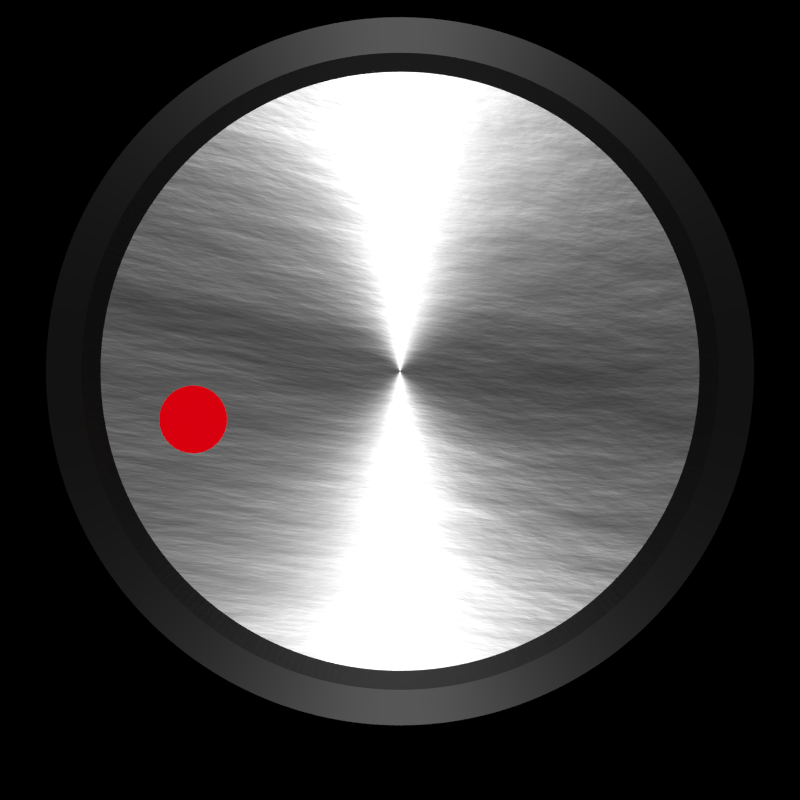 # Source: round-RG-64.blend  (saved by Blender 2.78.0; exported with 4.5.12 LTS)
import bpy
from mathutils import Matrix  # noqa: F401  (used for matrix-valued properties, if any)

bpy.ops.wm.read_factory_settings(use_empty=True)
scene = bpy.context.scene
scene.name = 'Scene'

# ---- collections
col_collection_1 = bpy.data.collections.new('Collection 1'); scene.collection.children.link(col_collection_1)
col_collection_2 = bpy.data.collections.new('Collection 2'); scene.collection.children.link(col_collection_2)
col_collection_3 = bpy.data.collections.new('Collection 3'); scene.collection.children.link(col_collection_3)
col_collection_3.hide_render = True
col_collection_3.hide_viewport = True

# ---- materials (node trees are filled in below, after node groups)
mat_material_003 = bpy.data.materials.new('Material.003')
mat_material_003.alpha_threshold = 0.0
mat_material_003.diffuse_color = (1.0, 1.0, 1.0, 1.0)
mat_material_003.roughness = 0.5
mat_material_003.specular_intensity = 0.6088
mat_material = bpy.data.materials.new('Material')
mat_material.alpha_threshold = 0.0
mat_material.diffuse_color = (1.0, 1.0, 1.0, 1.0)
mat_material.roughness = 0.5
mat_material_002 = bpy.data.materials.new('Material.002')
mat_material_002.alpha_threshold = 0.0
mat_material_002.roughness = 0.5
mat_material_001 = bpy.data.materials.new('Material.001')
mat_material_001.alpha_threshold = 0.0
mat_material_001.diffuse_color = (1.0, 1.0, 1.0, 1.0)
mat_material_001.roughness = 0.5
mat_material_001.specular_intensity = 0.6088

# ---- material node trees
mat_material_003.use_nodes = True; mat_material_003.node_tree.nodes.clear()
_N = mat_material_003.node_tree.nodes; _L = mat_material_003.node_tree.links
n0 = _N.new('ShaderNodeOutputMaterial'); n0.name = 'Material Output'; n0.location = (300, 300)
n1 = _N.new('ShaderNodeBsdfAnisotropic'); n1.name = 'Anisotropic BSDF'; n1.location = (110, 300)
n1.distribution = 'GGX'
n1.inputs[0].default_value = (0.05087, 0.05087, 0.05087, 1.0)
n1.inputs[1].default_value = 0.4472
n1.inputs[2].default_value = 0.5
_L.new(n1.outputs[0], n0.inputs[0])
n0.is_active_output = True
mat_material.use_nodes = True; mat_material.node_tree.nodes.clear()
_N = mat_material.node_tree.nodes; _L = mat_material.node_tree.links
n0 = _N.new('ShaderNodeOutputMaterial'); n0.name = 'Material Output'; n0.location = (300, 300)
n1 = _N.new('ShaderNodeMixShader'); n1.name = 'Mix Shader'; n1.location = (100, 300)
n1.inputs[0].default_value = 0.391
n2 = _N.new('ShaderNodeBsdfRefraction'); n2.name = 'Refraction BSDF'; n2.location = (-100, 200)
n2.distribution = 'GGX'
n2.inputs[0].default_value = (0.8, 0.8, 0.8, 1.0)
n2.inputs[1].default_value = 0.1947
n2.inputs[2].default_value = 5.55
n3 = _N.new('ShaderNodeEmission'); n3.name = 'Emission'; n3.location = (-90, 100)
n3.inputs[0].default_value = (0.4678, 0.0, 0.003035, 1.0)
n3.inputs[1].default_value = 2.8
_L.new(n1.outputs[0], n0.inputs[0])
_L.new(n3.outputs[0], n1.inputs[2])
n0.is_active_output = True
mat_material_002.use_nodes = True; mat_material_002.node_tree.nodes.clear()
_N = mat_material_002.node_tree.nodes; _L = mat_material_002.node_tree.links
n0 = _N.new('ShaderNodeOutputMaterial'); n0.name = 'Material Output'; n0.location = (253, 327)
n1 = _N.new('ShaderNodeBsdfAnisotropic'); n1.name = 'Anisotropic BSDF.001'; n1.location = (-84, 328)
n1.distribution = 'GGX'
n1.inputs[1].default_value = 0.4472
n1.inputs[2].default_value = 0.5
n2 = _N.new('ShaderNodeBump'); n2.name = 'Bump'; n2.location = (-274, -72)
n2.inputs[1].default_value = 0.1
n2.inputs[2].default_value = 1.0
n3 = _N.new('ShaderNodeTexNoise'); n3.name = 'Noise Texture'; n3.location = (63, 127)
n3.inputs[2].default_value = 0.31
n3.inputs[3].default_value = 16.0
n3.inputs[8].default_value = 0.8
n4 = _N.new('ShaderNodeDisplacement'); n4.name = 'Displacement'; n4.location = (0, 0)
n4.inputs[1].default_value = 0.0
n4.inputs[2].default_value = 0.1
_L.new(n1.outputs[0], n0.inputs[0])
_L.new(n3.outputs[0], n4.inputs[0])
_L.new(n4.outputs[0], n0.inputs[2])
n0.is_active_output = True
mat_material_001.use_nodes = True; mat_material_001.node_tree.nodes.clear()
_N = mat_material_001.node_tree.nodes; _L = mat_material_001.node_tree.links
n0 = _N.new('ShaderNodeOutputMaterial'); n0.name = 'Material Output'; n0.location = (300, 300)
n1 = _N.new('ShaderNodeBsdfDiffuse'); n1.name = 'Diffuse BSDF'; n1.location = (10, 300)
n1.inputs[0].default_value = (1.0, 1.0, 1.0, 1.0)
_L.new(n1.outputs[0], n0.inputs[0])
n0.is_active_output = True

# ---- world
world_world = bpy.data.worlds.new('World'); scene.world = world_world
world_world.use_nodes = True; world_world.node_tree.nodes.clear()
_N = world_world.node_tree.nodes; _L = world_world.node_tree.links
n0 = _N.new('ShaderNodeOutputWorld'); n0.name = 'World Output'; n0.location = (343, 306)
n1 = _N.new('ShaderNodeBsdfTransparent'); n1.name = 'Transparent BSDF'; n1.location = (15, 305)
n1.inputs[0].default_value = (0.02078, 0.2092, 0.3343, 1.0)
_L.new(n1.outputs[0], n0.inputs[0])
n0.is_active_output = True
world_world.color = (0.05088, 0.05088, 0.05088)
world_world.use_sun_shadow = False
world_world.sun_shadow_jitter_overblur = 0.0
world_world.cycles.sampling_method = 'NONE'
world_world.cycles.sample_map_resolution = 256
world_world.light_settings.ao_factor = 0.2496
world_world.light_settings.distance = 0.71

# ---- cameras
cam_camera = bpy.data.cameras.new('Camera')
cam_camera.type = 'ORTHO'
cam_camera.clip_end = 100.0
cam_camera.lens = 35.0
cam_camera.sensor_width = 32.0
cam_camera.sensor_height = 18.0
cam_camera.ortho_scale = 2.26
cam_camera.dof.focus_distance = 0.0

# ---- lights
light_lamp = bpy.data.lights.new('Lamp', 'SUN')
light_lamp.transmission_factor = 0.0
light_lamp.cutoff_distance = 30.0
light_lamp.angle = 0.012
light_lamp.energy = 1.0
light_lamp.shadow_buffer_clip_start = 1.001
light_lamp.shadow_soft_size = 0.006
light_lamp.shadow_cascade_max_distance = 1000.0
light_lamp.cycles.max_bounces = 21

# ---- meshes
me_circle = bpy.data.meshes.new('Circle')
me_circle.from_pydata([(0.741, -0.6716, 0.0), (0.7242, -0.6895, 0.0), (-8.856e-07, 2.034e-06, 0.0), (0.7572, -0.6532, 0.0), (0.741, -0.6716, 0.5), (0.7242, -0.6895, 0.5), (0.7071, -0.7071, 0.0), (0.773, -0.6344, 0.0), (0.7572, -0.6532, 0.5), (0.7071, -0.7071, 0.5), (0.6669, -0.6044, 0.5), (0.6518, -0.6206, 0.5), (0.6895, -0.7242, 0.0), (0.7883, -0.6152, 0.0), (0.773, -0.6344, 0.5), (0.6815, -0.5879, 0.5), (0.6895, -0.7242, 0.5), (0.6364, -0.6364, 0.5), (0.6266, -0.5679, 0.4513), (0.6125, -0.5831, 0.4513), (0.6716, -0.7409, 0.0), (0.8032, -0.5957, 0.0), (0.7883, -0.6152, 0.5), (0.6957, -0.571, 0.5), (0.6404, -0.5524, 0.4513), (0.6716, -0.7409, 0.5), (0.6206, -0.6518, 0.5), (0.598, -0.598, 0.4513), (-7.769e-07, 2.017e-06, 0.4513), (0.6532, -0.7572, 0.0), (0.8176, -0.5758, 0.0), (0.8032, -0.5957, 0.5), (0.7095, -0.5537, 0.5), (0.6537, -0.5365, 0.4513), (0.6532, -0.7572, 0.5), (0.6044, -0.6669, 0.5), (0.5831, -0.6125, 0.4513), (0.6344, -0.773, 0.0), (0.8315, -0.5556, 0.0), (0.8176, -0.5758, 0.5), (0.7229, -0.5361, 0.5), (0.6667, -0.5203, 0.4513), (0.6344, -0.773, 0.5), (0.5879, -0.6815, 0.5), (0.5679, -0.6266, 0.4513), (0.6152, -0.7883, 0.0), (0.8449, -0.535, 0.0), (0.8315, -0.5556, 0.5), (0.7358, -0.5182, 0.5), (0.6793, -0.5038, 0.4513), (0.6152, -0.7883, 0.5), (0.571, -0.6957, 0.5), (0.5524, -0.6404, 0.4513), (0.5957, -0.8032, 0.0), (0.8577, -0.5141, 0.0), (0.8449, -0.535, 0.5), (0.7483, -0.5, 0.5), (0.6914, -0.487, 0.4513), (0.5957, -0.8032, 0.5), (0.5537, -0.7095, 0.5), (0.5365, -0.6537, 0.4513), (0.5758, -0.8176, 0.0), (0.8701, -0.4929, 0.0), (0.8577, -0.5141, 0.5), (0.7604, -0.4815, 0.5), (0.7032, -0.4698, 0.4513), (0.5758, -0.8176, 0.5), (0.5361, -0.7229, 0.5), (0.5203, -0.6667, 0.4513), (0.5556, -0.8315, 0.0), (0.8819, -0.4714, 0.0), (0.8701, -0.4929, 0.5), (0.772, -0.4627, 0.5), (0.7145, -0.4524, 0.4513), (0.5556, -0.8315, 0.5), (0.5182, -0.7358, 0.5), (0.5038, -0.6793, 0.4513), (0.535, -0.8449, 0.0), (0.8932, -0.4496, 0.0), (0.8819, -0.4714, 0.5), (0.7831, -0.4436, 0.5), (0.7254, -0.4348, 0.4513), (0.535, -0.8449, 0.5), (0.5, -0.7483, 0.5), (0.487, -0.6914, 0.4513), (0.5141, -0.8577, 0.0), (0.904, -0.4276, 0.0), (0.8932, -0.4496, 0.5), (0.7937, -0.4243, 0.5), (0.7358, -0.4168, 0.4513), (0.5141, -0.8577, 0.5), (0.4815, -0.7604, 0.5), (0.4698, -0.7032, 0.4513), (0.4929, -0.8701, 0.0), (0.9142, -0.4052, 0.0), (0.904, -0.4276, 0.5), (0.8039, -0.4046, 0.5), (0.7458, -0.3987, 0.4513), (0.4929, -0.8701, 0.5), (0.4627, -0.772, 0.5), (0.4524, -0.7145, 0.4513), (0.4714, -0.8819, 0.0), (0.9239, -0.3827, 0.0), (0.9142, -0.4052, 0.5), (0.8136, -0.3848, 0.5), (0.7554, -0.3802, 0.4513), (0.4714, -0.8819, 0.5), (0.4436, -0.7831, 0.5), (0.4348, -0.7254, 0.4513), (0.4496, -0.8932, 0.0), (0.933, -0.3599, 0.0), (0.9239, -0.3827, 0.5), (0.8228, -0.3647, 0.5), (0.7645, -0.3616, 0.4513), (0.4496, -0.8932, 0.5), (0.4243, -0.7937, 0.5), (0.4168, -0.7358, 0.4513), (0.4276, -0.904, 0.0), (0.9415, -0.3369, 0.0), (0.933, -0.3599, 0.5), (0.8315, -0.3444, 0.5), (0.7731, -0.3427, 0.4513), (0.4276, -0.904, 0.5), (0.4047, -0.8039, 0.5), (0.3987, -0.7458, 0.4513), (0.4052, -0.9142, 0.0), (0.9495, -0.3137, 0.0), (0.9415, -0.3369, 0.5), (0.8397, -0.3239, 0.5), (0.7813, -0.3236, 0.4513), (0.4052, -0.9142, 0.5), (0.3848, -0.8136, 0.5), (0.3802, -0.7554, 0.4513), (0.3827, -0.9239, 0.0), (0.9569, -0.2903, 0.0), (0.9495, -0.3137, 0.5), (0.8474, -0.3032, 0.5), (0.789, -0.3044, 0.4513), (0.3827, -0.9239, 0.5), (0.3647, -0.8228, 0.5), (0.3616, -0.7645, 0.4513), (0.3599, -0.933, 0.0), (0.9638, -0.2667, 0.0), (0.9569, -0.2903, 0.5), (0.8546, -0.2823, 0.5), (0.7963, -0.2849, 0.4513), (0.3599, -0.933, 0.5), (0.3444, -0.8315, 0.5), (0.3427, -0.7731, 0.4513), (0.3369, -0.9415, 0.0), (0.97, -0.243, 0.0), (0.9638, -0.2667, 0.5), (0.8612, -0.2613, 0.5), (0.803, -0.2653, 0.4513), (0.3369, -0.9415, 0.5), (0.3239, -0.8397, 0.5), (0.3236, -0.7813, 0.4513), (0.3137, -0.9495, 0.0), (0.9757, -0.2191, 0.0), (0.97, -0.243, 0.5), (0.8674, -0.24, 0.5), (0.8093, -0.2455, 0.4513), (0.3137, -0.9495, 0.5), (0.3032, -0.8474, 0.5), (0.3044, -0.789, 0.4513), (0.2903, -0.9569, 0.0), (0.9808, -0.1951, 0.0), (0.9757, -0.2191, 0.5), (0.873, -0.2187, 0.5), (0.8151, -0.2256, 0.4513), (0.2903, -0.9569, 0.5), (0.2823, -0.8546, 0.5), (0.2849, -0.7963, 0.4513), (0.2667, -0.9638, 0.0), (0.9853, -0.171, 0.0), (0.9808, -0.1951, 0.5), (0.8781, -0.1972, 0.5), (0.8203, -0.2055, 0.4513), (0.2667, -0.9638, 0.5), (0.2613, -0.8612, 0.5), (0.2653, -0.803, 0.4513), (0.243, -0.97, 0.0), (0.9892, -0.1467, 0.0), (0.9853, -0.171, 0.5), (0.8827, -0.1756, 0.5), (0.8251, -0.1853, 0.4513), (0.243, -0.97, 0.5), (0.24, -0.8674, 0.5), (0.2455, -0.8093, 0.4513), (0.2191, -0.9757, 0.0), (0.9925, -0.1224, 0.0), (0.9892, -0.1467, 0.5), (0.8868, -0.1539, 0.5), (0.8294, -0.165, 0.4513), (0.2191, -0.9757, 0.5), (0.2187, -0.873, 0.5), (0.2256, -0.8151, 0.4513), (0.1951, -0.9808, 0.0), (0.9952, -0.09801, 0.0), (0.9925, -0.1224, 0.5), (0.8903, -0.1321, 0.5), (0.8332, -0.1446, 0.4513), (0.1951, -0.9808, 0.5), (0.1972, -0.8781, 0.5), (0.2055, -0.8203, 0.4513), (0.171, -0.9853, 0.0), (0.9973, -0.07356, 0.0), (0.9952, -0.09801, 0.5), (0.8932, -0.1102, 0.5), (0.8365, -0.1241, 0.4513), (0.171, -0.9853, 0.5), (0.1756, -0.8827, 0.5), (0.1853, -0.8251, 0.4513), (0.1467, -0.9892, 0.0), (0.9988, -0.04906, 0.0), (0.9973, -0.07356, 0.5), (0.8957, -0.08821, 0.5), (0.8393, -0.1035, 0.4513), (0.1467, -0.9892, 0.5), (0.1539, -0.8867, 0.5), (0.165, -0.8294, 0.4513), (0.1224, -0.9925, 0.0), (0.9997, -0.02454, 0.0), (0.9988, -0.04906, 0.5), (0.8976, -0.0662, 0.5), (0.8416, -0.08289, 0.4513), (0.1224, -0.9925, 0.5), (0.1321, -0.8903, 0.5), (0.1446, -0.8332, 0.4513), (0.09802, -0.9952, 0.0), (1.0, 5.734e-06, 0.0), (0.9997, -0.02454, 0.5), (0.8989, -0.04416, 0.5), (0.8434, -0.06221, 0.4513), (0.09802, -0.9952, 0.5), (0.1102, -0.8932, 0.5), (0.1241, -0.8365, 0.4513), (0.07357, -0.9973, 0.0), (0.9997, 0.02455, 0.0), (1.0, 5.734e-06, 0.5), (0.8997, -0.02208, 0.5), (0.8447, -0.04149, 0.4513), (0.07357, -0.9973, 0.5), (0.08822, -0.8957, 0.5), (0.1035, -0.8393, 0.4513), (0.08158, -0.55, 0.4513), (0.08869, -0.5633, 0.4513), (0.09416, -0.5813, 0.4513), (0.096, -0.6, 0.4513), (0.09416, -0.6187, 0.4513), (0.09256, -0.624, 0.4513), (0.04907, -0.9988, 0.0), (0.9988, 0.04907, 0.0), (0.9997, 0.02455, 0.5), (0.9, 5.362e-06, 0.5), (0.8454, -0.02075, 0.4513), (0.04907, -0.9988, 0.5), (0.06621, -0.8976, 0.5), (0.08289, -0.8416, 0.4513), (0.08869, -0.6367, 0.4513), (0.08044, -0.6522, 0.4513), (0.06538, -0.5301, 0.4513), (0.06788, -0.5321, 0.4513), (0.07982, -0.5467, 0.4513), (0.02454, -0.9997, 0.0), (0.9973, 0.07357, 0.0), (0.9988, 0.04907, 0.5), (0.8997, 0.02209, 0.5), (0.8457, 5.158e-06, 0.4513), (0.02454, -0.9997, 0.5), (0.04416, -0.8989, 0.5), (0.06221, -0.8434, 0.4513), (0.07982, -0.6533, 0.4513), (0.06788, -0.6679, 0.4513), (0.06594, -0.6695, 0.4513), (0.05112, -0.519, 0.4513), (0.05333, -0.5202, 0.4513), (1.518e-06, -1.0, 0.0), (0.9952, 0.09802, 0.0), (0.9973, 0.07357, 0.5), (0.8989, 0.04417, 0.5), (0.8454, 0.02076, 0.4513), (1.518e-06, -1.0, 0.5), (0.02209, -0.8997, 0.5), (0.0415, -0.8447, 0.4513), (0.05333, -0.6798, 0.4513), (0.05027, -0.6815, 0.4513), (0.03776, -0.5119, 0.4513), (-0.02454, -0.9997, 0.0), (0.9925, 0.1224, 0.0), (0.9952, 0.09802, 0.5), (0.8976, 0.06621, 0.5), (0.8447, 0.0415, 0.4513), (-0.02454, -0.9997, 0.5), (1.275e-06, -0.9, 0.5), (0.02076, -0.8454, 0.4513), (0.03674, -0.6887, 0.4513), (0.03388, -0.6896, 0.4513), (0.02494, -0.5077, 0.4513), (0.03674, -0.5113, 0.4513), (-0.04907, -0.9988, 0.0), (0.9892, 0.1467, 0.0), (0.9925, 0.1224, 0.5), (0.8957, 0.08822, 0.5), (0.8434, 0.06222, 0.4513), (-0.04907, -0.9988, 0.5), (-0.02209, -0.8997, 0.5), (1.148e-06, -0.8457, 0.4513), (0.01873, -0.6942, 0.4513), (0.01705, -0.6943, 0.4513), (0.0124, -0.5052, 0.4513), (0.01873, -0.5058, 0.4513), (-0.07356, -0.9973, 0.0), (0.9853, 0.171, 0.0), (0.9892, 0.1467, 0.5), (0.8932, 0.1102, 0.5), (0.8416, 0.0829, 0.4513), (-0.07356, -0.9973, 0.5), (-0.04416, -0.8989, 0.5), (-0.02075, -0.8454, 0.4513), (8.07e-07, -0.696, 0.4513), (3.701e-07, -0.504, 0.4513), (-0.09802, -0.9952, 0.0), (0.9808, 0.1951, 0.0), (0.9853, 0.171, 0.5), (0.8903, 0.1321, 0.5), (0.8393, 0.1035, 0.4513), (-0.09802, -0.9952, 0.5), (-0.06621, -0.8976, 0.5), (-0.04149, -0.8447, 0.4513), (-3.128e-08, -0.696, 0.4513), (-0.01704, -0.6943, 0.4513), (-0.0124, -0.5052, 0.4513), (0.0, -0.504, 0.4513), (-0.1224, -0.9925, 0.0), (0.9757, 0.2191, 0.0), (0.9808, 0.1951, 0.5), (0.8867, 0.1539, 0.5), (0.8365, 0.1241, 0.4513), (-0.1224, -0.9925, 0.5), (-0.08821, -0.8957, 0.5), (-0.06221, -0.8434, 0.4513), (-0.01873, -0.6942, 0.4513), (-0.03388, -0.6896, 0.4513), (-0.02494, -0.5077, 0.4513), (-0.01873, -0.5058, 0.4513), (-0.1467, -0.9892, 0.0), (0.97, 0.243, 0.0), (0.9757, 0.2191, 0.5), (0.8827, 0.1756, 0.5), (0.8332, 0.1446, 0.4513), (-0.1467, -0.9892, 0.5), (-0.1102, -0.8932, 0.5), (-0.08289, -0.8416, 0.4513), (-0.03674, -0.6887, 0.4513), (-0.05027, -0.6815, 0.4513), (-0.03776, -0.5119, 0.4513), (-0.03674, -0.5113, 0.4513), (-0.171, -0.9853, 0.0), (0.9638, 0.2667, 0.0), (0.97, 0.243, 0.5), (0.8781, 0.1972, 0.5), (0.8294, 0.165, 0.4513), (-0.171, -0.9853, 0.5), (-0.1321, -0.8903, 0.5), (-0.1035, -0.8393, 0.4513), (-0.05333, -0.6798, 0.4513), (-0.06594, -0.6695, 0.4513), (-0.05112, -0.519, 0.4513), (-0.1951, -0.9808, 0.0), (0.9569, 0.2903, 0.0), (0.9638, 0.2667, 0.5), (0.873, 0.2187, 0.5), (0.8251, 0.1853, 0.4513), (-0.1951, -0.9808, 0.5), (-0.1539, -0.8867, 0.5), (-0.1241, -0.8365, 0.4513), (-0.06788, -0.6679, 0.4513), (-0.07982, -0.6533, 0.4513), (-0.08044, -0.6522, 0.4513), (-0.06538, -0.5301, 0.4513), (-0.05333, -0.5202, 0.4513), (-0.2191, -0.9757, 0.0), (0.9495, 0.3137, 0.0), (0.9569, 0.2903, 0.5), (0.8674, 0.24, 0.5), (0.8203, 0.2055, 0.4513), (-0.2191, -0.9757, 0.5), (-0.1756, -0.8827, 0.5), (-0.1446, -0.8332, 0.4513), (-0.08869, -0.6367, 0.4513), (-0.09256, -0.624, 0.4513), (-0.08158, -0.55, 0.4513), (-0.07982, -0.5467, 0.4513), (-0.06788, -0.5321, 0.4513), (-0.243, -0.97, 0.0), (0.9415, 0.3369, 0.0), (0.9495, 0.3137, 0.5), (0.8612, 0.2613, 0.5), (0.8151, 0.2256, 0.4513), (-0.243, -0.97, 0.5), (-0.1972, -0.8781, 0.5), (-0.165, -0.8294, 0.4513), (-0.09416, -0.6187, 0.4513), (-0.096, -0.6, 0.4513), (-0.09416, -0.5813, 0.4513), (-0.08869, -0.5633, 0.4513), (-0.2667, -0.9638, 0.0), (0.933, 0.3599, 0.0), (0.9415, 0.3369, 0.5), (0.8546, 0.2823, 0.5), (0.8093, 0.2455, 0.4513), (-0.2667, -0.9638, 0.5), (-0.2187, -0.873, 0.5), (-0.1853, -0.8251, 0.4513), (-0.2903, -0.9569, 0.0), (0.9239, 0.3827, 0.0), (0.933, 0.3599, 0.5), (0.8474, 0.3032, 0.5), (0.803, 0.2653, 0.4513), (-0.2903, -0.9569, 0.5), (-0.24, -0.8674, 0.5), (-0.2055, -0.8203, 0.4513), (-0.3137, -0.9495, 0.0), (0.9142, 0.4052, 0.0), (0.9239, 0.3827, 0.5), (0.8397, 0.3239, 0.5), (0.7963, 0.2849, 0.4513), (-0.3137, -0.9495, 0.5), (-0.2613, -0.8612, 0.5), (-0.2256, -0.8151, 0.4513), (-0.3369, -0.9415, 0.0), (0.904, 0.4276, 0.0), (0.9142, 0.4052, 0.5), (0.8315, 0.3444, 0.5), (0.789, 0.3044, 0.4513), (-0.3369, -0.9415, 0.5), (-0.2823, -0.8546, 0.5), (-0.2455, -0.8093, 0.4513), (-0.3599, -0.933, 0.0), (0.8932, 0.4496, 0.0), (0.904, 0.4276, 0.5), (0.8228, 0.3647, 0.5), (0.7813, 0.3236, 0.4513), (-0.3599, -0.933, 0.5), (-0.3032, -0.8474, 0.5), (-0.2653, -0.803, 0.4513), (-0.3827, -0.9239, 0.0), (0.8819, 0.4714, 0.0), (0.8932, 0.4496, 0.5), (0.8136, 0.3848, 0.5), (0.7731, 0.3427, 0.4513), (-0.3827, -0.9239, 0.5), (-0.3239, -0.8397, 0.5), (-0.2849, -0.7963, 0.4513), (-0.4052, -0.9142, 0.0), (0.8701, 0.4929, 0.0), (0.8819, 0.4714, 0.5), (0.8039, 0.4047, 0.5), (0.7645, 0.3616, 0.4513), (-0.4052, -0.9142, 0.5), (-0.3444, -0.8315, 0.5), (-0.3044, -0.789, 0.4513), (-0.4276, -0.904, 0.0), (0.8577, 0.5141, 0.0), (0.8701, 0.4929, 0.5), (0.7937, 0.4243, 0.5), (0.7554, 0.3802, 0.4513), (-0.4276, -0.904, 0.5), (-0.3647, -0.8228, 0.5), (-0.3236, -0.7813, 0.4513), (-0.4496, -0.8932, 0.0), (0.8448, 0.535, 0.0), (0.8577, 0.5141, 0.5), (0.7831, 0.4436, 0.5), (0.7458, 0.3987, 0.4513), (-0.4496, -0.8932, 0.5), (-0.3848, -0.8136, 0.5), (-0.3427, -0.7731, 0.4513), (-0.4714, -0.8819, 0.0), (0.8315, 0.5556, 0.0), (0.8448, 0.535, 0.5), (0.772, 0.4627, 0.5), (0.7358, 0.4168, 0.4513), (-0.4714, -0.8819, 0.5), (-0.4047, -0.8039, 0.5), (-0.3616, -0.7645, 0.4513), (-0.4929, -0.8701, 0.0), (0.8176, 0.5758, 0.0), (0.8315, 0.5556, 0.5), (0.7604, 0.4815, 0.5), (0.7254, 0.4348, 0.4513), (-0.4929, -0.8701, 0.5), (-0.4243, -0.7937, 0.5), (-0.3802, -0.7554, 0.4513), (-0.5141, -0.8577, 0.0), (0.8032, 0.5957, 0.0), (0.8176, 0.5758, 0.5), (0.7483, 0.5, 0.5), (0.7145, 0.4524, 0.4513), (-0.5141, -0.8577, 0.5), (-0.4436, -0.7831, 0.5), (-0.3987, -0.7458, 0.4513), (-0.535, -0.8449, 0.0), (0.7883, 0.6152, 0.0), (0.8032, 0.5957, 0.5), (0.7358, 0.5182, 0.5), (0.7032, 0.4698, 0.4513), (-0.535, -0.8449, 0.5), (-0.4627, -0.772, 0.5), (-0.4168, -0.7358, 0.4513), (-0.5556, -0.8315, 0.0), (0.773, 0.6344, 0.0), (0.7883, 0.6152, 0.5), (0.7229, 0.5361, 0.5), (0.6914, 0.487, 0.4513), (-0.5556, -0.8315, 0.5), (-0.4815, -0.7604, 0.5), (-0.4348, -0.7254, 0.4513), (-0.5758, -0.8176, 0.0), (0.7572, 0.6532, 0.0), (0.773, 0.6344, 0.5), (0.7095, 0.5537, 0.5), (0.6793, 0.5038, 0.4513), (-0.5758, -0.8176, 0.5), (-0.5, -0.7483, 0.5), (-0.4524, -0.7145, 0.4513), (-0.5957, -0.8032, 0.0), (0.7409, 0.6716, 0.0), (0.7572, 0.6532, 0.5), (0.6957, 0.571, 0.5), (0.6667, 0.5203, 0.4513), (-0.5957, -0.8032, 0.5), (-0.5182, -0.7358, 0.5), (-0.4698, -0.7032, 0.4513), (-0.6152, -0.7883, 0.0), (0.7242, 0.6895, 0.0), (0.7409, 0.6716, 0.5), (0.6815, 0.5879, 0.5), (0.6537, 0.5365, 0.4513), (-0.6152, -0.7883, 0.5), (-0.5361, -0.7229, 0.5), (-0.487, -0.6914, 0.4513), (-0.6344, -0.773, 0.0), (0.7071, 0.7071, 0.0), (0.7242, 0.6895, 0.5), (0.6669, 0.6044, 0.5), (0.6404, 0.5524, 0.4513), (-0.6344, -0.773, 0.5), (-0.5537, -0.7095, 0.5), (-0.5038, -0.6793, 0.4513), (-0.6532, -0.7572, 0.0), (0.6895, 0.7243, 0.0), (0.7071, 0.7071, 0.5), (0.6518, 0.6206, 0.5), (0.6266, 0.5679, 0.4513), (-0.6532, -0.7572, 0.5), (-0.571, -0.6957, 0.5), (-0.5203, -0.6667, 0.4513), (-0.6716, -0.741, 0.0), (0.6716, 0.741, 0.0), (0.6895, 0.7243, 0.5), (0.6364, 0.6364, 0.5), (0.6125, 0.5831, 0.4513), (-0.6716, -0.741, 0.5), (-0.5879, -0.6815, 0.5), (-0.5365, -0.6537, 0.4513), (-0.6895, -0.7242, 0.0), (0.6532, 0.7572, 0.0), (0.6716, 0.741, 0.5), (0.6206, 0.6518, 0.5), (0.598, 0.598, 0.4513), (-0.6895, -0.7242, 0.5), (-0.6044, -0.6669, 0.5), (-0.5524, -0.6404, 0.4513), (-0.7071, -0.7071, 0.0), (0.6344, 0.773, 0.0), (0.6532, 0.7572, 0.5), (0.6044, 0.6669, 0.5), (0.5831, 0.6125, 0.4513), (-0.7071, -0.7071, 0.5), (-0.6206, -0.6518, 0.5), (-0.5679, -0.6266, 0.4513), (-0.7242, -0.6895, 0.0), (0.6152, 0.7884, 0.0), (0.6344, 0.773, 0.5), (0.5878, 0.6815, 0.5), (0.5679, 0.6266, 0.4513), (-0.7242, -0.6895, 0.5), (-0.6364, -0.6364, 0.5), (-0.5831, -0.6125, 0.4513), (-0.741, -0.6716, 0.0), (0.5957, 0.8032, 0.0), (0.6152, 0.7884, 0.5), (0.5709, 0.6957, 0.5), (0.5524, 0.6404, 0.4513), (-0.741, -0.6716, 0.5), (-0.6518, -0.6206, 0.5), (-0.598, -0.598, 0.4513), (-0.7572, -0.6532, 0.0), (0.5758, 0.8176, 0.0), (0.5957, 0.8032, 0.5), (0.5537, 0.7095, 0.5), (0.5365, 0.6537, 0.4513), (-0.7572, -0.6532, 0.5), (-0.6669, -0.6044, 0.5), (-0.6125, -0.5831, 0.4513), (-0.773, -0.6344, 0.0), (0.5556, 0.8315, 0.0), (0.5758, 0.8176, 0.5), (0.5361, 0.7229, 0.5), (0.5203, 0.6667, 0.4513), (-0.773, -0.6344, 0.5), (-0.6815, -0.5879, 0.5), (-0.6266, -0.5679, 0.4513), (-0.7883, -0.6152, 0.0), (0.535, 0.8449, 0.0), (0.5556, 0.8315, 0.5), (0.5182, 0.7358, 0.5), (0.5038, 0.6793, 0.4513), (-0.7883, -0.6152, 0.5), (-0.6957, -0.571, 0.5), (-0.6404, -0.5524, 0.4513), (-0.8032, -0.5957, 0.0), (0.5141, 0.8577, 0.0), (0.535, 0.8449, 0.5), (0.5, 0.7483, 0.5), (0.4869, 0.6914, 0.4513), (-0.8032, -0.5957, 0.5), (-0.7095, -0.5537, 0.5), (-0.6537, -0.5365, 0.4513), (-0.8176, -0.5758, 0.0), (0.4929, 0.8701, 0.0), (0.5141, 0.8577, 0.5), (0.4815, 0.7604, 0.5), (0.4698, 0.7032, 0.4513), (-0.8176, -0.5758, 0.5), (-0.7229, -0.5361, 0.5), (-0.6667, -0.5203, 0.4513), (-0.8315, -0.5556, 0.0), (0.4714, 0.8819, 0.0), (0.4929, 0.8701, 0.5), (0.4627, 0.772, 0.5), (0.4524, 0.7145, 0.4513), (-0.8315, -0.5556, 0.5), (-0.7358, -0.5182, 0.5), (-0.6793, -0.5038, 0.4513), (-0.8449, -0.535, 0.0), (0.4496, 0.8932, 0.0), (0.4714, 0.8819, 0.5), (0.4436, 0.7831, 0.5), (0.4348, 0.7254, 0.4513), (-0.8449, -0.535, 0.5), (-0.7483, -0.5, 0.5), (-0.6914, -0.487, 0.4513), (-0.8577, -0.5141, 0.0), (0.4275, 0.904, 0.0), (0.4496, 0.8932, 0.5), (0.4243, 0.7937, 0.5), (0.4168, 0.7358, 0.4513), (-0.8577, -0.5141, 0.5), (-0.7604, -0.4815, 0.5), (-0.7032, -0.4698, 0.4513), (-0.8701, -0.4929, 0.0), (0.4052, 0.9142, 0.0), (0.4275, 0.904, 0.5), (0.4046, 0.8039, 0.5), (0.3986, 0.7458, 0.4513), (-0.8701, -0.4929, 0.5), (-0.772, -0.4627, 0.5), (-0.7145, -0.4524, 0.4513), (-0.8819, -0.4714, 0.0), (0.3827, 0.9239, 0.0), (0.4052, 0.9142, 0.5), (0.3848, 0.8136, 0.5), (0.3802, 0.7554, 0.4513), (-0.8819, -0.4714, 0.5), (-0.7831, -0.4436, 0.5), (-0.7254, -0.4348, 0.4513), (-0.8932, -0.4496, 0.0), (0.3599, 0.933, 0.0), (0.3827, 0.9239, 0.5), (0.3647, 0.8228, 0.5), (0.3616, 0.7645, 0.4513), (-0.8932, -0.4496, 0.5), (-0.7937, -0.4243, 0.5), (-0.7358, -0.4168, 0.4513), (-0.904, -0.4276, 0.0), (0.3369, 0.9415, 0.0), (0.3599, 0.933, 0.5), (0.3444, 0.8315, 0.5), (0.3427, 0.7731, 0.4513), (-0.904, -0.4276, 0.5), (-0.8039, -0.4046, 0.5), (-0.7458, -0.3987, 0.4513), (-0.9142, -0.4052, 0.0), (0.3137, 0.9495, 0.0), (0.3369, 0.9415, 0.5), (0.3239, 0.8397, 0.5), (0.3236, 0.7813, 0.4513), (-0.9142, -0.4052, 0.5), (-0.8136, -0.3848, 0.5), (-0.7554, -0.3802, 0.4513), (-0.9239, -0.3827, 0.0), (0.2903, 0.9569, 0.0), (0.3137, 0.9495, 0.5), (0.3032, 0.8474, 0.5), (0.3044, 0.789, 0.4513), (-0.9239, -0.3827, 0.5), (-0.8228, -0.3647, 0.5), (-0.7645, -0.3616, 0.4513), (-0.933, -0.3599, 0.0), (0.2667, 0.9638, 0.0), (0.2903, 0.9569, 0.5), (0.2823, 0.8546, 0.5), (0.2849, 0.7963, 0.4513), (-0.933, -0.3599, 0.5), (-0.8315, -0.3444, 0.5), (-0.7731, -0.3427, 0.4513), (-0.9415, -0.3369, 0.0), (0.243, 0.97, 0.0), (0.2667, 0.9638, 0.5), (0.2612, 0.8612, 0.5), (0.2653, 0.803, 0.4513), (-0.9415, -0.3369, 0.5), (-0.8397, -0.3239, 0.5), (-0.7813, -0.3236, 0.4513), (-0.9495, -0.3137, 0.0), (0.2191, 0.9757, 0.0), (0.243, 0.97, 0.5), (0.24, 0.8674, 0.5), (0.2455, 0.8093, 0.4513), (-0.9495, -0.3137, 0.5), (-0.8474, -0.3032, 0.5), (-0.789, -0.3044, 0.4513), (-0.9569, -0.2903, 0.0), (0.1951, 0.9808, 0.0), (0.2191, 0.9757, 0.5), (0.2187, 0.873, 0.5), (0.2255, 0.8151, 0.4513), (-0.9569, -0.2903, 0.5), (-0.8546, -0.2823, 0.5), (-0.7963, -0.2849, 0.4513), (-0.9638, -0.2667, 0.0), (0.171, 0.9853, 0.0), (0.1951, 0.9808, 0.5), (0.1972, 0.8781, 0.5), (0.2055, 0.8203, 0.4513), (-0.9638, -0.2667, 0.5), (-0.8612, -0.2613, 0.5), (-0.803, -0.2653, 0.4513), (-0.97, -0.243, 0.0), (0.1467, 0.9892, 0.0), (0.171, 0.9853, 0.5), (0.1756, 0.8827, 0.5), (0.1853, 0.8251, 0.4513), (-0.97, -0.243, 0.5), (-0.8674, -0.24, 0.5), (-0.8093, -0.2455, 0.4513), (-0.9757, -0.2191, 0.0), (0.1224, 0.9925, 0.0), (0.1467, 0.9892, 0.5), (0.1539, 0.8868, 0.5), (0.165, 0.8294, 0.4513), (-0.9757, -0.2191, 0.5), (-0.873, -0.2187, 0.5), (-0.8151, -0.2256, 0.4513), (-0.9808, -0.1951, 0.0), (0.09801, 0.9952, 0.0), (0.1224, 0.9925, 0.5), (0.132, 0.8903, 0.5), (0.1446, 0.8332, 0.4513), (-0.9808, -0.1951, 0.5), (-0.8781, -0.1972, 0.5), (-0.8203, -0.2055, 0.4513), (-0.9853, -0.171, 0.0), (0.07355, 0.9973, 0.0), (0.09801, 0.9952, 0.5), (0.1102, 0.8932, 0.5), (0.1241, 0.8365, 0.4513), (-0.9853, -0.171, 0.5), (-0.8827, -0.1756, 0.5), (-0.8251, -0.1853, 0.4513), (-0.9892, -0.1467, 0.0), (0.04906, 0.9988, 0.0), (0.07355, 0.9973, 0.5), (0.08821, 0.8957, 0.5), (0.1035, 0.8393, 0.4513), (-0.9892, -0.1467, 0.5), (-0.8868, -0.1539, 0.5), (-0.8294, -0.165, 0.4513), (-0.9925, -0.1224, 0.0), (0.02453, 0.9997, 0.0), (0.04906, 0.9988, 0.5), (0.0662, 0.8976, 0.5), (0.08288, 0.8416, 0.4513), (-0.9925, -0.1224, 0.5), (-0.8903, -0.1321, 0.5), (-0.8332, -0.1446, 0.4513), (-0.9952, -0.09802, 0.0), (0.0, 1.0, 0.0), (0.02453, 0.9997, 0.5), (0.04415, 0.8989, 0.5), (0.0622, 0.8434, 0.4513), (-0.9952, -0.09802, 0.5), (-0.8932, -0.1102, 0.5), (-0.8365, -0.1241, 0.4513), (-0.9973, -0.07356, 0.0), (-0.02454, 0.9997, 0.0), (0.0, 1.0, 0.5), (0.02208, 0.8997, 0.5), (0.04149, 0.8447, 0.4513), (-0.9973, -0.07356, 0.5), (-0.8957, -0.08821, 0.5), (-0.8393, -0.1035, 0.4513), (-0.9988, -0.04907, 0.0), (-0.04907, 0.9988, 0.0), (-0.02454, 0.9997, 0.5), (-9.107e-08, 0.9, 0.5), (0.02075, 0.8454, 0.4513), (-0.9988, -0.04907, 0.5), (-0.8976, -0.06621, 0.5), (-0.8416, -0.08289, 0.4513), (-0.9997, -0.02454, 0.0), (-0.07356, 0.9973, 0.0), (-0.04907, 0.9988, 0.5), (-0.02209, 0.8997, 0.5), (-1.36e-07, 0.8457, 0.4513), (-0.9997, -0.02454, 0.5), (-0.8989, -0.04416, 0.5), (-0.8434, -0.06221, 0.4513), (-1.0, 9.1e-07, 0.0), (-0.09802, 0.9952, 0.0), (-0.07356, 0.9973, 0.5), (-0.04416, 0.8989, 0.5), (-0.02075, 0.8454, 0.4513), (-1.0, 9.1e-07, 0.5), (-0.8997, -0.02209, 0.5), (-0.8447, -0.04149, 0.4513), (-0.9997, 0.02454, 0.0), (-0.1224, 0.9925, 0.0), (-0.09802, 0.9952, 0.5), (-0.06621, 0.8976, 0.5), (-0.0415, 0.8447, 0.4513), (-0.9997, 0.02454, 0.5), (-0.9, 1.02e-06, 0.5), (-0.8454, -0.02075, 0.4513), (-0.9988, 0.04907, 0.0), (-0.1467, 0.9892, 0.0), (-0.1224, 0.9925, 0.5), (-0.08822, 0.8957, 0.5), (-0.06221, 0.8434, 0.4513), (-0.9988, 0.04907, 0.5), (-0.8997, 0.02209, 0.5), (-0.8457, 1.079e-06, 0.4513), (-0.9973, 0.07357, 0.0), (-0.171, 0.9853, 0.0), (-0.1467, 0.9892, 0.5), (-0.1102, 0.8932, 0.5), (-0.08289, 0.8416, 0.4513), (-0.9973, 0.07357, 0.5), (-0.8989, 0.04416, 0.5), (-0.8454, 0.02076, 0.4513), (-0.9952, 0.09802, 0.0), (-0.1951, 0.9808, 0.0), (-0.171, 0.9853, 0.5), (-0.1321, 0.8903, 0.5), (-0.1035, 0.8393, 0.4513), (-0.9952, 0.09802, 0.5), (-0.8976, 0.06621, 0.5), (-0.8447, 0.0415, 0.4513), (-0.9925, 0.1224, 0.0), (-0.2191, 0.9757, 0.0), (-0.1951, 0.9808, 0.5), (-0.1539, 0.8868, 0.5), (-0.1241, 0.8365, 0.4513), (-0.9925, 0.1224, 0.5), (-0.8957, 0.08822, 0.5), (-0.8434, 0.06221, 0.4513), (-0.9892, 0.1467, 0.0), (-0.243, 0.97, 0.0), (-0.2191, 0.9757, 0.5), (-0.1756, 0.8827, 0.5), (-0.1446, 0.8332, 0.4513), (-0.9892, 0.1467, 0.5), (-0.8932, 0.1102, 0.5), (-0.8416, 0.08289, 0.4513), (-0.9853, 0.171, 0.0), (-0.2667, 0.9638, 0.0), (-0.243, 0.97, 0.5), (-0.1972, 0.8781, 0.5), (-0.165, 0.8294, 0.4513), (-0.9853, 0.171, 0.5), (-0.8903, 0.1321, 0.5), (-0.8393, 0.1035, 0.4513), (-0.9808, 0.1951, 0.0), (-0.2903, 0.9569, 0.0), (-0.2667, 0.9638, 0.5), (-0.2187, 0.873, 0.5), (-0.1853, 0.8251, 0.4513), (-0.9808, 0.1951, 0.5), (-0.8867, 0.1539, 0.5), (-0.8365, 0.1241, 0.4513), (-0.9757, 0.2191, 0.0), (-0.3137, 0.9495, 0.0), (-0.2903, 0.9569, 0.5), (-0.24, 0.8674, 0.5), (-0.2055, 0.8203, 0.4513), (-0.9757, 0.2191, 0.5), (-0.8827, 0.1756, 0.5), (-0.8332, 0.1446, 0.4513), (-0.97, 0.243, 0.0), (-0.3369, 0.9415, 0.0), (-0.3137, 0.9495, 0.5), (-0.2613, 0.8612, 0.5), (-0.2256, 0.8151, 0.4513), (-0.97, 0.243, 0.5), (-0.8781, 0.1972, 0.5), (-0.8294, 0.165, 0.4513), (-0.9638, 0.2667, 0.0), (-0.3599, 0.933, 0.0), (-0.3369, 0.9415, 0.5), (-0.2823, 0.8546, 0.5), (-0.2455, 0.8093, 0.4513), (-0.9638, 0.2667, 0.5), (-0.873, 0.2187, 0.5), (-0.8251, 0.1853, 0.4513), (-0.9569, 0.2903, 0.0), (-0.3827, 0.9239, 0.0), (-0.3599, 0.933, 0.5), (-0.3032, 0.8474, 0.5), (-0.2653, 0.803, 0.4513), (-0.9569, 0.2903, 0.5), (-0.8674, 0.24, 0.5), (-0.8203, 0.2055, 0.4513), (-0.9495, 0.3137, 0.0), (-0.4052, 0.9142, 0.0), (-0.3827, 0.9239, 0.5), (-0.3239, 0.8397, 0.5), (-0.2849, 0.7963, 0.4513), (-0.9495, 0.3137, 0.5), (-0.8612, 0.2613, 0.5), (-0.8151, 0.2256, 0.4513), (-0.9415, 0.3369, 0.0), (-0.4276, 0.904, 0.0), (-0.4052, 0.9142, 0.5), (-0.3444, 0.8315, 0.5), (-0.3044, 0.789, 0.4513), (-0.9415, 0.3369, 0.5), (-0.8546, 0.2823, 0.5), (-0.8093, 0.2455, 0.4513), (-0.933, 0.3599, 0.0), (-0.4496, 0.8932, 0.0), (-0.4276, 0.904, 0.5), (-0.3647, 0.8228, 0.5), (-0.3236, 0.7813, 0.4513), (-0.933, 0.3599, 0.5), (-0.8474, 0.3032, 0.5), (-0.803, 0.2653, 0.4513), (-0.9239, 0.3827, 0.0), (-0.4714, 0.8819, 0.0), (-0.4496, 0.8932, 0.5), (-0.3848, 0.8136, 0.5), (-0.3427, 0.7731, 0.4513), (-0.9239, 0.3827, 0.5), (-0.8397, 0.3239, 0.5), (-0.7963, 0.2849, 0.4513), (-0.9142, 0.4052, 0.0), (-0.4929, 0.8701, 0.0), (-0.4714, 0.8819, 0.5), (-0.4047, 0.8039, 0.5), (-0.3616, 0.7645, 0.4513), (-0.9142, 0.4052, 0.5), (-0.8315, 0.3444, 0.5), (-0.789, 0.3044, 0.4513), (-0.904, 0.4276, 0.0), (-0.5141, 0.8577, 0.0), (-0.4929, 0.8701, 0.5), (-0.4243, 0.7937, 0.5), (-0.3802, 0.7554, 0.4513), (-0.904, 0.4276, 0.5), (-0.8228, 0.3647, 0.5), (-0.7813, 0.3236, 0.4513), (-0.8932, 0.4496, 0.0), (-0.535, 0.8449, 0.0), (-0.5141, 0.8577, 0.5), (-0.4436, 0.7831, 0.5), (-0.3987, 0.7458, 0.4513), (-0.8932, 0.4496, 0.5), (-0.8136, 0.3848, 0.5), (-0.7731, 0.3427, 0.4513), (-0.8819, 0.4714, 0.0), (-0.5556, 0.8315, 0.0), (-0.535, 0.8449, 0.5), (-0.4627, 0.772, 0.5), (-0.4168, 0.7358, 0.4513), (-0.8819, 0.4714, 0.5), (-0.8039, 0.4047, 0.5), (-0.7645, 0.3616, 0.4513), (-0.8701, 0.4929, 0.0), (-0.5758, 0.8176, 0.0), (-0.5556, 0.8315, 0.5), (-0.4815, 0.7604, 0.5), (-0.4348, 0.7254, 0.4513), (-0.8701, 0.4929, 0.5), (-0.7937, 0.4243, 0.5), (-0.7554, 0.3802, 0.4513), (-0.8577, 0.5141, 0.0), (-0.5957, 0.8032, 0.0), (-0.5758, 0.8176, 0.5), (-0.5, 0.7483, 0.5), (-0.4524, 0.7145, 0.4513), (-0.8577, 0.5141, 0.5), (-0.7831, 0.4436, 0.5), (-0.7458, 0.3987, 0.4513), (-0.8449, 0.535, 0.0), (-0.6152, 0.7883, 0.0), (-0.5957, 0.8032, 0.5), (-0.5182, 0.7358, 0.5), (-0.4698, 0.7032, 0.4513), (-0.8449, 0.535, 0.5), (-0.772, 0.4627, 0.5), (-0.7358, 0.4168, 0.4513), (-0.8315, 0.5556, 0.0), (-0.6344, 0.773, 0.0), (-0.6152, 0.7883, 0.5), (-0.5361, 0.7229, 0.5), (-0.487, 0.6914, 0.4513), (-0.8315, 0.5556, 0.5), (-0.7604, 0.4815, 0.5), (-0.7254, 0.4348, 0.4513), (-0.8176, 0.5758, 0.0), (-0.6532, 0.7572, 0.0), (-0.6344, 0.773, 0.5), (-0.5537, 0.7095, 0.5), (-0.5038, 0.6793, 0.4513), (-0.8176, 0.5758, 0.5), (-0.7483, 0.5, 0.5), (-0.7145, 0.4524, 0.4513), (-0.8032, 0.5957, 0.0), (-0.6716, 0.741, 0.0), (-0.6532, 0.7572, 0.5), (-0.571, 0.6957, 0.5), (-0.5203, 0.6667, 0.4513), (-0.8032, 0.5957, 0.5), (-0.7358, 0.5182, 0.5), (-0.7032, 0.4698, 0.4513), (-0.7883, 0.6152, 0.0), (-0.6895, 0.7242, 0.0), (-0.6716, 0.741, 0.5), (-0.5879, 0.6815, 0.5), (-0.5365, 0.6537, 0.4513), (-0.7883, 0.6152, 0.5), (-0.7229, 0.5361, 0.5), (-0.6914, 0.487, 0.4513), (-0.773, 0.6344, 0.0), (-0.7071, 0.7071, 0.0), (-0.6895, 0.7242, 0.5), (-0.6044, 0.6669, 0.5), (-0.5524, 0.6404, 0.4513), (-0.773, 0.6344, 0.5), (-0.7095, 0.5537, 0.5), (-0.6793, 0.5038, 0.4513), (-0.7572, 0.6532, 0.0), (-0.7242, 0.6895, 0.0), (-0.7071, 0.7071, 0.5), (-0.6206, 0.6518, 0.5), (-0.5679, 0.6266, 0.4513), (-0.7572, 0.6532, 0.5), (-0.6957, 0.571, 0.5), (-0.6667, 0.5203, 0.4513), (-0.741, 0.6716, 0.0), (-0.7242, 0.6895, 0.5), (-0.6364, 0.6364, 0.5), (-0.5831, 0.6125, 0.4513), (-0.741, 0.6716, 0.5), (-0.6815, 0.5879, 0.5), (-0.6537, 0.5365, 0.4513), (-0.6518, 0.6206, 0.5), (-0.598, 0.598, 0.4513), (-0.6669, 0.6044, 0.5), (-0.6404, 0.5524, 0.4513), (-0.6125, 0.5831, 0.4513), (-0.6266, 0.5679, 0.4513), (-0.01856, -0.5067, 0.4369), (1.77e-08, -0.5049, 0.4369), (-0.01781, -0.5104, 0.4239), (1.538e-08, -0.5087, 0.4239), (-0.0364, -0.5121, 0.4369), (0.01856, -0.5067, 0.4369), (-0.03494, -0.5156, 0.4239), (0.01781, -0.5104, 0.4239), (-0.01589, -0.5201, 0.4119), (9.239e-09, -0.5186, 0.4119), (-0.05284, -0.5209, 0.4369), (0.0364, -0.5121, 0.4369), (-0.05073, -0.5241, 0.4239), (-0.03116, -0.5248, 0.4119), (0.03494, -0.5156, 0.4239), (0.01589, -0.5201, 0.4119), (-0.01282, -0.5356, 0.4017), (-1.568e-09, -0.5343, 0.4017), (-0.06725, -0.5327, 0.4369), (0.05284, -0.5209, 0.4369), (-0.06457, -0.5354, 0.4239), (-0.04524, -0.5323, 0.4119), (-0.02514, -0.5393, 0.4017), (0.05073, -0.5241, 0.4239), (0.03116, -0.5248, 0.4119), (0.01282, -0.5356, 0.4017), (-0.008818, -0.5557, 0.3938), (-1.492e-08, -0.5548, 0.3938), (-0.07908, -0.5472, 0.4369), (0.06725, -0.5327, 0.4369), (-0.07592, -0.5493, 0.4239), (-0.05758, -0.5424, 0.4119), (-0.0365, -0.5454, 0.4017), (-0.0173, -0.5582, 0.3938), (0.06457, -0.5354, 0.4239), (0.04524, -0.5323, 0.4119), (0.02514, -0.5393, 0.4017), (0.008818, -0.5557, 0.3938), (-0.004161, -0.5791, 0.3889), (-3.059e-08, -0.5787, 0.3889), (-0.08787, -0.5636, 0.4369), (0.07908, -0.5472, 0.4369), (-0.08436, -0.5651, 0.4239), (-0.0677, -0.5548, 0.4119), (-0.04645, -0.5535, 0.4017), (-0.02511, -0.5624, 0.3938), (-0.008162, -0.5803, 0.3889), (0.07592, -0.5493, 0.4239), (0.05758, -0.5424, 0.4119), (0.0365, -0.5454, 0.4017), (0.0173, -0.5582, 0.3938), (0.004161, -0.5791, 0.3889), (-8.889e-06, -0.6, 0.387), (-3.435e-08, -0.6, 0.387), (-0.09328, -0.5814, 0.4369), (0.08787, -0.5636, 0.4369), (-0.08956, -0.5822, 0.4239), (-0.07523, -0.5688, 0.4119), (-0.05462, -0.5635, 0.4017), (-0.03196, -0.568, 0.3938), (-0.01185, -0.5823, 0.3889), (-1.748e-05, -0.6, 0.387), (0.08436, -0.5651, 0.4239), (0.0677, -0.5548, 0.4119), (0.04645, -0.5535, 0.4017), (0.02511, -0.5624, 0.3938), (0.008162, -0.5803, 0.3889), (8.923e-06, -0.6, 0.387), (-2.541e-05, -0.6, 0.387), (-3.235e-05, -0.6, 0.387), (-3.804e-05, -0.6, 0.387), (-4.228e-05, -0.6, 0.387), (-4.488e-05, -0.6, 0.387), (-4.576e-05, -0.6, 0.387), (-4.488e-05, -0.6, 0.387), (-4.227e-05, -0.6, 0.387), (-3.804e-05, -0.6, 0.387), (-3.235e-05, -0.6, 0.387), (-2.544e-05, -0.6, 0.387), (-1.75e-05, -0.6, 0.387), (-8.912e-06, -0.6, 0.387), (-1.371e-08, -0.6, 0.387), (8.93e-06, -0.6, 0.387), (1.753e-05, -0.6, 0.387), (2.54e-05, -0.6, 0.387), (3.235e-05, -0.6, 0.387), (3.805e-05, -0.6, 0.387), (4.228e-05, -0.6, 0.387), (4.488e-05, -0.6, 0.387), (4.576e-05, -0.6, 0.387), (4.488e-05, -0.6, 0.387), (4.228e-05, -0.6, 0.387), (3.806e-05, -0.6, 0.387), (3.238e-05, -0.6, 0.387), (2.545e-05, -0.6, 0.387), (1.752e-05, -0.6, 0.387), (-0.09511, -0.6, 0.4369), (0.09328, -0.5814, 0.4369), (-0.09131, -0.6, 0.4239), (-0.07986, -0.5841, 0.4119), (-0.0607, -0.5749, 0.4017), (-0.03758, -0.5749, 0.3938), (-0.01508, -0.5849, 0.3889), (0.08956, -0.5822, 0.4239), (0.07523, -0.5688, 0.4119), (0.05462, -0.5635, 0.4017), (0.03196, -0.568, 0.3938), (0.01185, -0.5823, 0.3889), (0.01508, -0.5849, 0.3889), (0.01773, -0.5882, 0.3889), (0.0197, -0.5918, 0.3889), (0.02092, -0.5958, 0.3889), (0.02133, -0.6, 0.3889), (0.02092, -0.6042, 0.3889), (0.0197, -0.6082, 0.3889), (0.01773, -0.6118, 0.3889), (0.01508, -0.6151, 0.3889), (0.01185, -0.6177, 0.3889), (0.008162, -0.6197, 0.3889), (0.004161, -0.6209, 0.3889), (-2.085e-08, -0.6213, 0.3889), (-0.004161, -0.6209, 0.3889), (-0.008162, -0.6197, 0.3889), (-0.01185, -0.6177, 0.3889), (-0.01508, -0.6151, 0.3889), (-0.01773, -0.6118, 0.3889), (-0.0197, -0.6082, 0.3889), (-0.02092, -0.6042, 0.3889), (-0.02133, -0.6, 0.3889), (-0.02092, -0.5958, 0.3889), (-0.0197, -0.5918, 0.3889), (-0.01773, -0.5882, 0.3889), (-0.09328, -0.6186, 0.4369), (0.09511, -0.6, 0.4369), (-0.08956, -0.6178, 0.4239), (-0.08142, -0.6, 0.4119), (-0.06443, -0.5872, 0.4017), (-0.04176, -0.5827, 0.3938), (0.09131, -0.6, 0.4239), (0.07986, -0.5841, 0.4119), (0.0607, -0.5749, 0.4017), (0.03758, -0.5749, 0.3938), (0.04176, -0.5827, 0.3938), (0.04433, -0.5912, 0.3938), (0.0452, -0.6, 0.3938), (0.04433, -0.6088, 0.3938), (0.04176, -0.6173, 0.3938), (0.03758, -0.6251, 0.3938), (0.03196, -0.632, 0.3938), (0.02511, -0.6376, 0.3938), (0.0173, -0.6418, 0.3938), (0.008818, -0.6443, 0.3938), (-2.392e-08, -0.6452, 0.3938), (-0.008818, -0.6443, 0.3938), (-0.0173, -0.6418, 0.3938), (-0.02511, -0.6376, 0.3938), (-0.03196, -0.632, 0.3938), (-0.03758, -0.6251, 0.3938), (-0.04176, -0.6173, 0.3938), (-0.04433, -0.6088, 0.3938), (-0.0452, -0.6, 0.3938), (-0.04433, -0.5912, 0.3938), (-0.08787, -0.6364, 0.4369), (0.09328, -0.6186, 0.4369), (-0.08436, -0.6349, 0.4239), (-0.07986, -0.6159, 0.4119), (-0.0657, -0.6, 0.4017), (0.08956, -0.6178, 0.4239), (0.08142, -0.6, 0.4119), (0.06443, -0.5872, 0.4017), (0.0657, -0.6, 0.4017), (0.06443, -0.6128, 0.4017), (0.0607, -0.6251, 0.4017), (0.05462, -0.6365, 0.4017), (0.04645, -0.6465, 0.4017), (0.0365, -0.6546, 0.4017), (0.02514, -0.6607, 0.4017), (0.01282, -0.6644, 0.4017), (-2.717e-08, -0.6657, 0.4017), (-0.01282, -0.6644, 0.4017), (-0.02514, -0.6607, 0.4017), (-0.0365, -0.6546, 0.4017), (-0.04645, -0.6465, 0.4017), (-0.05462, -0.6365, 0.4017), (-0.0607, -0.6251, 0.4017), (-0.06443, -0.6128, 0.4017), (-0.07908, -0.6528, 0.4369), (0.08787, -0.6364, 0.4369), (-0.07592, -0.6507, 0.4239), (-0.07523, -0.6312, 0.4119), (0.08436, -0.6349, 0.4239), (0.07986, -0.6159, 0.4119), (0.07523, -0.6312, 0.4119), (0.0677, -0.6452, 0.4119), (0.05758, -0.6576, 0.4119), (0.04524, -0.6677, 0.4119), (0.03116, -0.6752, 0.4119), (0.01589, -0.6799, 0.4119), (-2.905e-08, -0.6814, 0.4119), (-0.01589, -0.6799, 0.4119), (-0.03116, -0.6752, 0.4119), (-0.04524, -0.6677, 0.4119), (-0.05758, -0.6576, 0.4119), (-0.0677, -0.6452, 0.4119), (-0.06725, -0.6673, 0.4369), (0.07908, -0.6528, 0.4369), (-0.06457, -0.6646, 0.4239), (0.07592, -0.6507, 0.4239), (0.06457, -0.6646, 0.4239), (0.05073, -0.6759, 0.4239), (0.03494, -0.6844, 0.4239), (0.01781, -0.6896, 0.4239), (-3.088e-08, -0.6913, 0.4239), (-0.01781, -0.6896, 0.4239), (-0.03494, -0.6844, 0.4239), (-0.05073, -0.6759, 0.4239), (-0.05284, -0.6791, 0.4369), (0.06725, -0.6673, 0.4369), (0.05284, -0.6791, 0.4369), (0.0364, -0.6879, 0.4369), (0.01856, -0.6933, 0.4369), (-3.119e-08, -0.6951, 0.4369), (-0.01856, -0.6933, 0.4369), (-0.0364, -0.6879, 0.4369)], [], [(0, 1, 2), (3, 0, 2), (1, 0, 4, 5), (1, 6, 2), (7, 3, 2), (0, 3, 8, 4), (6, 1, 5, 9), (5, 4, 10, 11), (6, 12, 2), (13, 7, 2), (3, 7, 14, 8), (4, 8, 15, 10), (12, 6, 9, 16), (9, 5, 11, 17), (11, 10, 18, 19), (12, 20, 2), (21, 13, 2), (7, 13, 22, 14), (8, 14, 23, 15), (10, 15, 24, 18), (20, 12, 16, 25), (16, 9, 17, 26), (17, 11, 19, 27), (19, 18, 28), (20, 29, 2), (30, 21, 2), (13, 21, 31, 22), (14, 22, 32, 23), (15, 23, 33, 24), (18, 24, 28), (29, 20, 25, 34), (25, 16, 26, 35), (26, 17, 27, 36), (27, 19, 28), (29, 37, 2), (38, 30, 2), (21, 30, 39, 31), (22, 31, 40, 32), (23, 32, 41, 33), (24, 33, 28), (37, 29, 34, 42), (34, 25, 35, 43), (35, 26, 36, 44), (36, 27, 28), (37, 45, 2), (46, 38, 2), (30, 38, 47, 39), (31, 39, 48, 40), (32, 40, 49, 41), (33, 41, 28), (45, 37, 42, 50), (42, 34, 43, 51), (43, 35, 44, 52), (44, 36, 28), (45, 53, 2), (54, 46, 2), (38, 46, 55, 47), (39, 47, 56, 48), (40, 48, 57, 49), (41, 49, 28), (53, 45, 50, 58), (50, 42, 51, 59), (51, 43, 52, 60), (52, 44, 28), (53, 61, 2), (62, 54, 2), (46, 54, 63, 55), (47, 55, 64, 56), (48, 56, 65, 57), (49, 57, 28), (61, 53, 58, 66), (58, 50, 59, 67), (59, 51, 60, 68), (60, 52, 28), (61, 69, 2), (70, 62, 2), (54, 62, 71, 63), (55, 63, 72, 64), (56, 64, 73, 65), (57, 65, 28), (69, 61, 66, 74), (66, 58, 67, 75), (67, 59, 68, 76), (68, 60, 28), (69, 77, 2), (78, 70, 2), (62, 70, 79, 71), (63, 71, 80, 72), (64, 72, 81, 73), (65, 73, 28), (77, 69, 74, 82), (74, 66, 75, 83), (75, 67, 76, 84), (76, 68, 28), (77, 85, 2), (86, 78, 2), (70, 78, 87, 79), (71, 79, 88, 80), (72, 80, 89, 81), (73, 81, 28), (85, 77, 82, 90), (82, 74, 83, 91), (83, 75, 84, 92), (84, 76, 28), (85, 93, 2), (94, 86, 2), (78, 86, 95, 87), (79, 87, 96, 88), (80, 88, 97, 89), (81, 89, 28), (93, 85, 90, 98), (90, 82, 91, 99), (91, 83, 92, 100), (92, 84, 28), (93, 101, 2), (102, 94, 2), (86, 94, 103, 95), (87, 95, 104, 96), (88, 96, 105, 97), (89, 97, 28), (101, 93, 98, 106), (98, 90, 99, 107), (99, 91, 100, 108), (100, 92, 28), (101, 109, 2), (110, 102, 2), (94, 102, 111, 103), (95, 103, 112, 104), (96, 104, 113, 105), (97, 105, 28), (109, 101, 106, 114), (106, 98, 107, 115), (107, 99, 108, 116), (108, 100, 28), (109, 117, 2), (118, 110, 2), (102, 110, 119, 111), (103, 111, 120, 112), (104, 112, 121, 113), (105, 113, 28), (117, 109, 114, 122), (114, 106, 115, 123), (115, 107, 116, 124), (116, 108, 28), (117, 125, 2), (126, 118, 2), (110, 118, 127, 119), (111, 119, 128, 120), (112, 120, 129, 121), (113, 121, 28), (125, 117, 122, 130), (122, 114, 123, 131), (123, 115, 124, 132), (124, 116, 28), (125, 133, 2), (134, 126, 2), (118, 126, 135, 127), (119, 127, 136, 128), (120, 128, 137, 129), (121, 129, 28), (133, 125, 130, 138), (130, 122, 131, 139), (131, 123, 132, 140), (132, 124, 28), (133, 141, 2), (142, 134, 2), (126, 134, 143, 135), (127, 135, 144, 136), (128, 136, 145, 137), (129, 137, 28), (141, 133, 138, 146), (138, 130, 139, 147), (139, 131, 140, 148), (140, 132, 28), (141, 149, 2), (150, 142, 2), (134, 142, 151, 143), (135, 143, 152, 144), (136, 144, 153, 145), (137, 145, 28), (149, 141, 146, 154), (146, 138, 147, 155), (147, 139, 148, 156), (148, 140, 28), (149, 157, 2), (158, 150, 2), (142, 150, 159, 151), (143, 151, 160, 152), (144, 152, 161, 153), (145, 153, 28), (157, 149, 154, 162), (154, 146, 155, 163), (155, 147, 156, 164), (156, 148, 28), (157, 165, 2), (166, 158, 2), (150, 158, 167, 159), (151, 159, 168, 160), (152, 160, 169, 161), (153, 161, 28), (165, 157, 162, 170), (162, 154, 163, 171), (163, 155, 164, 172), (164, 156, 28), (165, 173, 2), (174, 166, 2), (158, 166, 175, 167), (159, 167, 176, 168), (160, 168, 177, 169), (161, 169, 28), (173, 165, 170, 178), (170, 162, 171, 179), (171, 163, 172, 180), (172, 164, 28), (173, 181, 2), (182, 174, 2), (166, 174, 183, 175), (167, 175, 184, 176), (168, 176, 185, 177), (169, 177, 28), (181, 173, 178, 186), (178, 170, 179, 187), (179, 171, 180, 188), (180, 172, 28), (181, 189, 2), (190, 182, 2), (174, 182, 191, 183), (175, 183, 192, 184), (176, 184, 193, 185), (177, 185, 28), (189, 181, 186, 194), (186, 178, 187, 195), (187, 179, 188, 196), (188, 180, 28), (189, 197, 2), (198, 190, 2), (182, 190, 199, 191), (183, 191, 200, 192), (184, 192, 201, 193), (185, 193, 28), (197, 189, 194, 202), (194, 186, 195, 203), (195, 187, 196, 204), (196, 188, 28), (197, 205, 2), (206, 198, 2), (190, 198, 207, 199), (191, 199, 208, 200), (192, 200, 209, 201), (193, 201, 28), (205, 197, 202, 210), (202, 194, 203, 211), (203, 195, 204, 212), (204, 196, 28), (205, 213, 2), (214, 206, 2), (198, 206, 215, 207), (199, 207, 216, 208), (200, 208, 217, 209), (201, 209, 28), (213, 205, 210, 218), (210, 202, 211, 219), (211, 203, 212, 220), (212, 204, 28), (213, 221, 2), (222, 214, 2), (206, 214, 223, 215), (207, 215, 224, 216), (208, 216, 225, 217), (209, 217, 28), (221, 213, 218, 226), (218, 210, 219, 227), (219, 211, 220, 228), (220, 212, 28), (221, 229, 2), (230, 222, 2), (214, 222, 231, 223), (215, 223, 232, 224), (216, 224, 233, 225), (217, 225, 28), (229, 221, 226, 234), (226, 218, 227, 235), (227, 219, 228, 236), (228, 220, 28), (229, 237, 2), (238, 230, 2), (222, 230, 239, 231), (223, 231, 240, 232), (224, 232, 241, 233), (225, 233, 28), (237, 229, 234, 242), (234, 226, 235, 243), (235, 227, 236, 244), (236, 228, 28, 245, 246, 247, 248, 249, 250), (237, 251, 2), (252, 238, 2), (230, 238, 253, 239), (231, 239, 254, 240), (232, 240, 255, 241), (233, 241, 28), (251, 237, 242, 256), (242, 234, 243, 257), (243, 235, 244, 258), (244, 236, 250, 259, 260), (245, 28, 261, 262, 263), (251, 264, 2), (265, 252, 2), (238, 252, 266, 253), (239, 253, 267, 254), (240, 254, 268, 255), (241, 255, 28), (264, 251, 256, 269), (256, 242, 257, 270), (257, 243, 258, 271), (258, 244, 260, 272, 273, 274), (261, 28, 275, 276), (264, 277, 2), (278, 265, 2), (252, 265, 279, 266), (253, 266, 280, 267), (254, 267, 281, 268), (255, 268, 28), (277, 264, 269, 282), (269, 256, 270, 283), (270, 257, 271, 284), (271, 258, 274, 285, 286), (275, 28, 287), (277, 288, 2), (289, 278, 2), (265, 278, 290, 279), (266, 279, 291, 280), (267, 280, 292, 281), (268, 281, 28), (288, 277, 282, 293), (282, 269, 283, 294), (283, 270, 284, 295), (284, 271, 286, 296, 297), (287, 28, 298, 299), (288, 300, 2), (301, 289, 2), (278, 289, 302, 290), (279, 290, 303, 291), (280, 291, 304, 292), (281, 292, 28), (300, 288, 293, 305), (293, 282, 294, 306), (294, 283, 295, 307), (295, 284, 297, 308, 309), (298, 28, 310, 311), (300, 312, 2), (313, 301, 2), (289, 301, 314, 302), (290, 302, 315, 303), (291, 303, 316, 304), (292, 304, 28), (312, 300, 305, 317), (305, 293, 306, 318), (306, 294, 307, 319), (307, 295, 309, 320), (310, 28, 321), (312, 322, 2), (323, 313, 2), (301, 313, 324, 314), (302, 314, 325, 315), (303, 315, 326, 316), (304, 316, 28), (322, 312, 317, 327), (317, 305, 318, 328), (318, 306, 319, 329), (319, 307, 320, 330, 331), (321, 28, 332, 333), (322, 334, 2), (335, 323, 2), (313, 323, 336, 324), (314, 324, 337, 325), (315, 325, 338, 326), (316, 326, 28), (334, 322, 327, 339), (327, 317, 328, 340), (328, 318, 329, 341), (329, 319, 331, 342, 343), (332, 28, 344, 345), (334, 346, 2), (347, 335, 2), (323, 335, 348, 336), (324, 336, 349, 337), (325, 337, 350, 338), (326, 338, 28), (346, 334, 339, 351), (339, 327, 340, 352), (340, 328, 341, 353), (341, 329, 343, 354, 355), (344, 28, 356, 357), (346, 358, 2), (359, 347, 2), (335, 347, 360, 348), (336, 348, 361, 349), (337, 349, 362, 350), (338, 350, 28), (358, 346, 351, 363), (351, 339, 352, 364), (352, 340, 353, 365), (353, 341, 355, 366, 367), (356, 28, 368), (358, 369, 2), (370, 359, 2), (347, 359, 371, 360), (348, 360, 372, 361), (349, 361, 373, 362), (350, 362, 28), (369, 358, 363, 374), (363, 351, 364, 375), (364, 352, 365, 376), (365, 353, 367, 377, 378, 379), (368, 28, 380, 381), (369, 382, 2), (383, 370, 2), (359, 370, 384, 371), (360, 371, 385, 372), (361, 372, 386, 373), (362, 373, 28), (382, 369, 374, 387), (374, 363, 375, 388), (375, 364, 376, 389), (376, 365, 379, 390, 391), (380, 28, 392, 393, 394), (382, 395, 2), (396, 383, 2), (370, 383, 397, 384), (371, 384, 398, 385), (372, 385, 399, 386), (373, 386, 28), (395, 382, 387, 400), (387, 374, 388, 401), (388, 375, 389, 402), (389, 376, 391, 403, 404, 405, 406, 392, 28), (395, 407, 2), (408, 396, 2), (383, 396, 409, 397), (384, 397, 410, 398), (385, 398, 411, 399), (386, 399, 28), (407, 395, 400, 412), (400, 387, 401, 413), (401, 388, 402, 414), (402, 389, 28), (407, 415, 2), (416, 408, 2), (396, 408, 417, 409), (397, 409, 418, 410), (398, 410, 419, 411), (399, 411, 28), (415, 407, 412, 420), (412, 400, 413, 421), (413, 401, 414, 422), (414, 402, 28), (415, 423, 2), (424, 416, 2), (408, 416, 425, 417), (409, 417, 426, 418), (410, 418, 427, 419), (411, 419, 28), (423, 415, 420, 428), (420, 412, 421, 429), (421, 413, 422, 430), (422, 414, 28), (423, 431, 2), (432, 424, 2), (416, 424, 433, 425), (417, 425, 434, 426), (418, 426, 435, 427), (419, 427, 28), (431, 423, 428, 436), (428, 420, 429, 437), (429, 421, 430, 438), (430, 422, 28), (431, 439, 2), (440, 432, 2), (424, 432, 441, 433), (425, 433, 442, 434), (426, 434, 443, 435), (427, 435, 28), (439, 431, 436, 444), (436, 428, 437, 445), (437, 429, 438, 446), (438, 430, 28), (439, 447, 2), (448, 440, 2), (432, 440, 449, 441), (433, 441, 450, 442), (434, 442, 451, 443), (435, 443, 28), (447, 439, 444, 452), (444, 436, 445, 453), (445, 437, 446, 454), (446, 438, 28), (447, 455, 2), (456, 448, 2), (440, 448, 457, 449), (441, 449, 458, 450), (442, 450, 459, 451), (443, 451, 28), (455, 447, 452, 460), (452, 444, 453, 461), (453, 445, 454, 462), (454, 446, 28), (455, 463, 2), (464, 456, 2), (448, 456, 465, 457), (449, 457, 466, 458), (450, 458, 467, 459), (451, 459, 28), (463, 455, 460, 468), (460, 452, 461, 469), (461, 453, 462, 470), (462, 454, 28), (463, 471, 2), (472, 464, 2), (456, 464, 473, 465), (457, 465, 474, 466), (458, 466, 475, 467), (459, 467, 28), (471, 463, 468, 476), (468, 460, 469, 477), (469, 461, 470, 478), (470, 462, 28), (471, 479, 2), (480, 472, 2), (464, 472, 481, 473), (465, 473, 482, 474), (466, 474, 483, 475), (467, 475, 28), (479, 471, 476, 484), (476, 468, 477, 485), (477, 469, 478, 486), (478, 470, 28), (479, 487, 2), (488, 480, 2), (472, 480, 489, 481), (473, 481, 490, 482), (474, 482, 491, 483), (475, 483, 28), (487, 479, 484, 492), (484, 476, 485, 493), (485, 477, 486, 494), (486, 478, 28), (487, 495, 2), (496, 488, 2), (480, 488, 497, 489), (481, 489, 498, 490), (482, 490, 499, 491), (483, 491, 28), (495, 487, 492, 500), (492, 484, 493, 501), (493, 485, 494, 502), (494, 486, 28), (495, 503, 2), (504, 496, 2), (488, 496, 505, 497), (489, 497, 506, 498), (490, 498, 507, 499), (491, 499, 28), (503, 495, 500, 508), (500, 492, 501, 509), (501, 493, 502, 510), (502, 494, 28), (503, 511, 2), (512, 504, 2), (496, 504, 513, 505), (497, 505, 514, 506), (498, 506, 515, 507), (499, 507, 28), (511, 503, 508, 516), (508, 500, 509, 517), (509, 501, 510, 518), (510, 502, 28), (511, 519, 2), (520, 512, 2), (504, 512, 521, 513), (505, 513, 522, 514), (506, 514, 523, 515), (507, 515, 28), (519, 511, 516, 524), (516, 508, 517, 525), (517, 509, 518, 526), (518, 510, 28), (519, 527, 2), (528, 520, 2), (512, 520, 529, 521), (513, 521, 530, 522), (514, 522, 531, 523), (515, 523, 28), (527, 519, 524, 532), (524, 516, 525, 533), (525, 517, 526, 534), (526, 518, 28), (527, 535, 2), (536, 528, 2), (520, 528, 537, 529), (521, 529, 538, 530), (522, 530, 539, 531), (523, 531, 28), (535, 527, 532, 540), (532, 524, 533, 541), (533, 525, 534, 542), (534, 526, 28), (535, 543, 2), (544, 536, 2), (528, 536, 545, 537), (529, 537, 546, 538), (530, 538, 547, 539), (531, 539, 28), (543, 535, 540, 548), (540, 532, 541, 549), (541, 533, 542, 550), (542, 534, 28), (543, 551, 2), (552, 544, 2), (536, 544, 553, 545), (537, 545, 554, 546), (538, 546, 555, 547), (539, 547, 28), (551, 543, 548, 556), (548, 540, 549, 557), (549, 541, 550, 558), (550, 542, 28), (551, 559, 2), (560, 552, 2), (544, 552, 561, 553), (545, 553, 562, 554), (546, 554, 563, 555), (547, 555, 28), (559, 551, 556, 564), (556, 548, 557, 565), (557, 549, 558, 566), (558, 550, 28), (559, 567, 2), (568, 560, 2), (552, 560, 569, 561), (553, 561, 570, 562), (554, 562, 571, 563), (555, 563, 28), (567, 559, 564, 572), (564, 556, 565, 573), (565, 557, 566, 574), (566, 558, 28), (567, 575, 2), (576, 568, 2), (560, 568, 577, 569), (561, 569, 578, 570), (562, 570, 579, 571), (563, 571, 28), (575, 567, 572, 580), (572, 564, 573, 581), (573, 565, 574, 582), (574, 566, 28), (575, 583, 2), (584, 576, 2), (568, 576, 585, 577), (569, 577, 586, 578), (570, 578, 587, 579), (571, 579, 28), (583, 575, 580, 588), (580, 572, 581, 589), (581, 573, 582, 590), (582, 574, 28), (583, 591, 2), (592, 584, 2), (576, 584, 593, 585), (577, 585, 594, 586), (578, 586, 595, 587), (579, 587, 28), (591, 583, 588, 596), (588, 580, 589, 597), (589, 581, 590, 598), (590, 582, 28), (591, 599, 2), (600, 592, 2), (584, 592, 601, 593), (585, 593, 602, 594), (586, 594, 603, 595), (587, 595, 28), (599, 591, 596, 604), (596, 588, 597, 605), (597, 589, 598, 606), (598, 590, 28), (599, 607, 2), (608, 600, 2), (592, 600, 609, 601), (593, 601, 610, 602), (594, 602, 611, 603), (595, 603, 28), (607, 599, 604, 612), (604, 596, 605, 613), (605, 597, 606, 614), (606, 598, 28), (607, 615, 2), (616, 608, 2), (600, 608, 617, 609), (601, 609, 618, 610), (602, 610, 619, 611), (603, 611, 28), (615, 607, 612, 620), (612, 604, 613, 621), (613, 605, 614, 622), (614, 606, 28), (615, 623, 2), (624, 616, 2), (608, 616, 625, 617), (609, 617, 626, 618), (610, 618, 627, 619), (611, 619, 28), (623, 615, 620, 628), (620, 612, 621, 629), (621, 613, 622, 630), (622, 614, 28), (623, 631, 2), (632, 624, 2), (616, 624, 633, 625), (617, 625, 634, 626), (618, 626, 635, 627), (619, 627, 28), (631, 623, 628, 636), (628, 620, 629, 637), (629, 621, 630, 638), (630, 622, 28), (631, 639, 2), (640, 632, 2), (624, 632, 641, 633), (625, 633, 642, 634), (626, 634, 643, 635), (627, 635, 28), (639, 631, 636, 644), (636, 628, 637, 645), (637, 629, 638, 646), (638, 630, 28), (639, 647, 2), (648, 640, 2), (632, 640, 649, 641), (633, 641, 650, 642), (634, 642, 651, 643), (635, 643, 28), (647, 639, 644, 652), (644, 636, 645, 653), (645, 637, 646, 654), (646, 638, 28), (647, 655, 2), (656, 648, 2), (640, 648, 657, 649), (641, 649, 658, 650), (642, 650, 659, 651), (643, 651, 28), (655, 647, 652, 660), (652, 644, 653, 661), (653, 645, 654, 662), (654, 646, 28), (655, 663, 2), (664, 656, 2), (648, 656, 665, 657), (649, 657, 666, 658), (650, 658, 667, 659), (651, 659, 28), (663, 655, 660, 668), (660, 652, 661, 669), (661, 653, 662, 670), (662, 654, 28), (663, 671, 2), (672, 664, 2), (656, 664, 673, 665), (657, 665, 674, 666), (658, 666, 675, 667), (659, 667, 28), (671, 663, 668, 676), (668, 660, 669, 677), (669, 661, 670, 678), (670, 662, 28), (671, 679, 2), (680, 672, 2), (664, 672, 681, 673), (665, 673, 682, 674), (666, 674, 683, 675), (667, 675, 28), (679, 671, 676, 684), (676, 668, 677, 685), (677, 669, 678, 686), (678, 670, 28), (679, 687, 2), (688, 680, 2), (672, 680, 689, 681), (673, 681, 690, 682), (674, 682, 691, 683), (675, 683, 28), (687, 679, 684, 692), (684, 676, 685, 693), (685, 677, 686, 694), (686, 678, 28), (687, 695, 2), (696, 688, 2), (680, 688, 697, 689), (681, 689, 698, 690), (682, 690, 699, 691), (683, 691, 28), (695, 687, 692, 700), (692, 684, 693, 701), (693, 685, 694, 702), (694, 686, 28), (695, 703, 2), (704, 696, 2), (688, 696, 705, 697), (689, 697, 706, 698), (690, 698, 707, 699), (691, 699, 28), (703, 695, 700, 708), (700, 692, 701, 709), (701, 693, 702, 710), (702, 694, 28), (703, 711, 2), (712, 704, 2), (696, 704, 713, 705), (697, 705, 714, 706), (698, 706, 715, 707), (699, 707, 28), (711, 703, 708, 716), (708, 700, 709, 717), (709, 701, 710, 718), (710, 702, 28), (711, 719, 2), (720, 712, 2), (704, 712, 721, 713), (705, 713, 722, 714), (706, 714, 723, 715), (707, 715, 28), (719, 711, 716, 724), (716, 708, 717, 725), (717, 709, 718, 726), (718, 710, 28), (719, 727, 2), (728, 720, 2), (712, 720, 729, 721), (713, 721, 730, 722), (714, 722, 731, 723), (715, 723, 28), (727, 719, 724, 732), (724, 716, 725, 733), (725, 717, 726, 734), (726, 718, 28), (727, 735, 2), (736, 728, 2), (720, 728, 737, 729), (721, 729, 738, 730), (722, 730, 739, 731), (723, 731, 28), (735, 727, 732, 740), (732, 724, 733, 741), (733, 725, 734, 742), (734, 726, 28), (735, 743, 2), (744, 736, 2), (728, 736, 745, 737), (729, 737, 746, 738), (730, 738, 747, 739), (731, 739, 28), (743, 735, 740, 748), (740, 732, 741, 749), (741, 733, 742, 750), (742, 734, 28), (743, 751, 2), (752, 744, 2), (736, 744, 753, 745), (737, 745, 754, 746), (738, 746, 755, 747), (739, 747, 28), (751, 743, 748, 756), (748, 740, 749, 757), (749, 741, 750, 758), (750, 742, 28), (751, 759, 2), (760, 752, 2), (744, 752, 761, 753), (745, 753, 762, 754), (746, 754, 763, 755), (747, 755, 28), (759, 751, 756, 764), (756, 748, 757, 765), (757, 749, 758, 766), (758, 750, 28), (759, 767, 2), (768, 760, 2), (752, 760, 769, 761), (753, 761, 770, 762), (754, 762, 771, 763), (755, 763, 28), (767, 759, 764, 772), (764, 756, 765, 773), (765, 757, 766, 774), (766, 758, 28), (767, 775, 2), (776, 768, 2), (760, 768, 777, 769), (761, 769, 778, 770), (762, 770, 779, 771), (763, 771, 28), (775, 767, 772, 780), (772, 764, 773, 781), (773, 765, 774, 782), (774, 766, 28), (775, 783, 2), (784, 776, 2), (768, 776, 785, 777), (769, 777, 786, 778), (770, 778, 787, 779), (771, 779, 28), (783, 775, 780, 788), (780, 772, 781, 789), (781, 773, 782, 790), (782, 774, 28), (783, 791, 2), (792, 784, 2), (776, 784, 793, 785), (777, 785, 794, 786), (778, 786, 795, 787), (779, 787, 28), (791, 783, 788, 796), (788, 780, 789, 797), (789, 781, 790, 798), (790, 782, 28), (791, 799, 2), (800, 792, 2), (784, 792, 801, 793), (785, 793, 802, 794), (786, 794, 803, 795), (787, 795, 28), (799, 791, 796, 804), (796, 788, 797, 805), (797, 789, 798, 806), (798, 790, 28), (799, 807, 2), (808, 800, 2), (792, 800, 809, 801), (793, 801, 810, 802), (794, 802, 811, 803), (795, 803, 28), (807, 799, 804, 812), (804, 796, 805, 813), (805, 797, 806, 814), (806, 798, 28), (807, 815, 2), (816, 808, 2), (800, 808, 817, 809), (801, 809, 818, 810), (802, 810, 819, 811), (803, 811, 28), (815, 807, 812, 820), (812, 804, 813, 821), (813, 805, 814, 822), (814, 806, 28), (815, 823, 2), (824, 816, 2), (808, 816, 825, 817), (809, 817, 826, 818), (810, 818, 827, 819), (811, 819, 28), (823, 815, 820, 828), (820, 812, 821, 829), (821, 813, 822, 830), (822, 814, 28), (823, 831, 2), (832, 824, 2), (816, 824, 833, 825), (817, 825, 834, 826), (818, 826, 835, 827), (819, 827, 28), (831, 823, 828, 836), (828, 820, 829, 837), (829, 821, 830, 838), (830, 822, 28), (831, 839, 2), (840, 832, 2), (824, 832, 841, 833), (825, 833, 842, 834), (826, 834, 843, 835), (827, 835, 28), (839, 831, 836, 844), (836, 828, 837, 845), (837, 829, 838, 846), (838, 830, 28), (839, 847, 2), (848, 840, 2), (832, 840, 849, 841), (833, 841, 850, 842), (834, 842, 851, 843), (835, 843, 28), (847, 839, 844, 852), (844, 836, 845, 853), (845, 837, 846, 854), (846, 838, 28), (847, 855, 2), (856, 848, 2), (840, 848, 857, 849), (841, 849, 858, 850), (842, 850, 859, 851), (843, 851, 28), (855, 847, 852, 860), (852, 844, 853, 861), (853, 845, 854, 862), (854, 846, 28), (855, 863, 2), (864, 856, 2), (848, 856, 865, 857), (849, 857, 866, 858), (850, 858, 867, 859), (851, 859, 28), (863, 855, 860, 868), (860, 852, 861, 869), (861, 853, 862, 870), (862, 854, 28), (863, 871, 2), (872, 864, 2), (856, 864, 873, 865), (857, 865, 874, 866), (858, 866, 875, 867), (859, 867, 28), (871, 863, 868, 876), (868, 860, 869, 877), (869, 861, 870, 878), (870, 862, 28), (871, 879, 2), (880, 872, 2), (864, 872, 881, 873), (865, 873, 882, 874), (866, 874, 883, 875), (867, 875, 28), (879, 871, 876, 884), (876, 868, 877, 885), (877, 869, 878, 886), (878, 870, 28), (879, 887, 2), (888, 880, 2), (872, 880, 889, 881), (873, 881, 890, 882), (874, 882, 891, 883), (875, 883, 28), (887, 879, 884, 892), (884, 876, 885, 893), (885, 877, 886, 894), (886, 878, 28), (887, 895, 2), (896, 888, 2), (880, 888, 897, 889), (881, 889, 898, 890), (882, 890, 899, 891), (883, 891, 28), (895, 887, 892, 900), (892, 884, 893, 901), (893, 885, 894, 902), (894, 886, 28), (895, 903, 2), (904, 896, 2), (888, 896, 905, 897), (889, 897, 906, 898), (890, 898, 907, 899), (891, 899, 28), (903, 895, 900, 908), (900, 892, 901, 909), (901, 893, 902, 910), (902, 894, 28), (903, 911, 2), (912, 904, 2), (896, 904, 913, 905), (897, 905, 914, 906), (898, 906, 915, 907), (899, 907, 28), (911, 903, 908, 916), (908, 900, 909, 917), (909, 901, 910, 918), (910, 902, 28), (911, 919, 2), (920, 912, 2), (904, 912, 921, 913), (905, 913, 922, 914), (906, 914, 923, 915), (907, 915, 28), (919, 911, 916, 924), (916, 908, 917, 925), (917, 909, 918, 926), (918, 910, 28), (919, 927, 2), (928, 920, 2), (912, 920, 929, 921), (913, 921, 930, 922), (914, 922, 931, 923), (915, 923, 28), (927, 919, 924, 932), (924, 916, 925, 933), (925, 917, 926, 934), (926, 918, 28), (927, 935, 2), (936, 928, 2), (920, 928, 937, 929), (921, 929, 938, 930), (922, 930, 939, 931), (923, 931, 28), (935, 927, 932, 940), (932, 924, 933, 941), (933, 925, 934, 942), (934, 926, 28), (935, 943, 2), (944, 936, 2), (928, 936, 945, 937), (929, 937, 946, 938), (930, 938, 947, 939), (931, 939, 28), (943, 935, 940, 948), (940, 932, 941, 949), (941, 933, 942, 950), (942, 934, 28), (943, 951, 2), (952, 944, 2), (936, 944, 953, 945), (937, 945, 954, 946), (938, 946, 955, 947), (939, 947, 28), (951, 943, 948, 956), (948, 940, 949, 957), (949, 941, 950, 958), (950, 942, 28), (951, 959, 2), (960, 952, 2), (944, 952, 961, 953), (945, 953, 962, 954), (946, 954, 963, 955), (947, 955, 28), (959, 951, 956, 964), (956, 948, 957, 965), (957, 949, 958, 966), (958, 950, 28), (959, 967, 2), (968, 960, 2), (952, 960, 969, 961), (953, 961, 970, 962), (954, 962, 971, 963), (955, 963, 28), (967, 959, 964, 972), (964, 956, 965, 973), (965, 957, 966, 974), (966, 958, 28), (967, 975, 2), (976, 968, 2), (960, 968, 977, 969), (961, 969, 978, 970), (962, 970, 979, 971), (963, 971, 28), (975, 967, 972, 980), (972, 964, 973, 981), (973, 965, 974, 982), (974, 966, 28), (975, 983, 2), (984, 976, 2), (968, 976, 985, 977), (969, 977, 986, 978), (970, 978, 987, 979), (971, 979, 28), (983, 975, 980, 988), (980, 972, 981, 989), (981, 973, 982, 990), (982, 974, 28), (983, 991, 2), (992, 984, 2), (976, 984, 993, 985), (977, 985, 994, 986), (978, 986, 995, 987), (979, 987, 28), (991, 983, 988, 996), (988, 980, 989, 997), (989, 981, 990, 998), (990, 982, 28), (991, 999, 2), (1000, 992, 2), (984, 992, 1001, 993), (985, 993, 1002, 994), (986, 994, 1003, 995), (987, 995, 28), (999, 991, 996, 1004), (996, 988, 997, 1005), (997, 989, 998, 1006), (998, 990, 28), (999, 1007, 2), (1008, 1000, 2), (992, 1000, 1009, 1001), (993, 1001, 1010, 1002), (994, 1002, 1011, 1003), (995, 1003, 28), (1007, 999, 1004, 1012), (1004, 996, 1005, 1013), (1005, 997, 1006, 1014), (1006, 998, 28), (1007, 1015, 2), (1016, 1008, 2), (1000, 1008, 1017, 1009), (1001, 1009, 1018, 1010), (1002, 1010, 1019, 1011), (1003, 1011, 28), (1015, 1007, 1012, 1020), (1012, 1004, 1013, 1021), (1013, 1005, 1014, 1022), (1014, 1006, 28), (1015, 1023, 2), (1024, 1016, 2), (1008, 1016, 1025, 1017), (1009, 1017, 1026, 1018), (1010, 1018, 1027, 1019), (1011, 1019, 28), (1023, 1015, 1020, 1028), (1020, 1012, 1021, 1029), (1021, 1013, 1022, 1030), (1022, 1014, 28), (1023, 1031, 2), (1032, 1024, 2), (1016, 1024, 1033, 1025), (1017, 1025, 1034, 1026), (1018, 1026, 1035, 1027), (1019, 1027, 28), (1031, 1023, 1028, 1036), (1028, 1020, 1029, 1037), (1029, 1021, 1030, 1038), (1030, 1022, 28), (1031, 1039, 2), (1040, 1032, 2), (1024, 1032, 1041, 1033), (1025, 1033, 1042, 1034), (1026, 1034, 1043, 1035), (1027, 1035, 28), (1039, 1031, 1036, 1044), (1036, 1028, 1037, 1045), (1037, 1029, 1038, 1046), (1038, 1030, 28), (1039, 1047, 2), (1048, 1040, 2), (1032, 1040, 1049, 1041), (1033, 1041, 1050, 1042), (1034, 1042, 1051, 1043), (1035, 1043, 28), (1047, 1039, 1044, 1052), (1044, 1036, 1045, 1053), (1045, 1037, 1046, 1054), (1046, 1038, 28), (1047, 1055, 2), (1056, 1048, 2), (1040, 1048, 1057, 1049), (1041, 1049, 1058, 1050), (1042, 1050, 1059, 1051), (1043, 1051, 28), (1055, 1047, 1052, 1060), (1052, 1044, 1053, 1061), (1053, 1045, 1054, 1062), (1054, 1046, 28), (1055, 1063, 2), (1064, 1056, 2), (1048, 1056, 1065, 1057), (1049, 1057, 1066, 1058), (1050, 1058, 1067, 1059), (1051, 1059, 28), (1063, 1055, 1060, 1068), (1060, 1052, 1061, 1069), (1061, 1053, 1062, 1070), (1062, 1054, 28), (1063, 1071, 2), (1071, 1064, 2), (1056, 1064, 1072, 1065), (1057, 1065, 1073, 1066), (1058, 1066, 1074, 1067), (1059, 1067, 28), (1071, 1063, 1068, 1075), (1068, 1060, 1069, 1076), (1069, 1061, 1070, 1077), (1070, 1062, 28), (1064, 1071, 1075, 1072), (1065, 1072, 1078, 1073), (1066, 1073, 1079, 1074), (1067, 1074, 28), (1075, 1068, 1076, 1080), (1076, 1069, 1077, 1081), (1077, 1070, 28), (1072, 1075, 1080, 1078), (1073, 1078, 1082, 1079), (1074, 1079, 28), (1080, 1076, 1081, 1083), (1081, 1077, 28), (1078, 1080, 1083, 1082), (1079, 1082, 28), (1083, 1081, 28), (1082, 1083, 28), (1084, 1085, 333, 332, 345), (1084, 1086, 1087, 1085), (1088, 1084, 345, 344, 357), (1085, 1089, 311, 310, 321, 333), (1088, 1090, 1086, 1084), (1085, 1087, 1091, 1089), (1086, 1092, 1093, 1087), (1094, 1088, 357, 356, 368, 381), (1089, 1095, 299, 298, 311), (1094, 1096, 1090, 1088), (1090, 1097, 1092, 1086), (1089, 1091, 1098, 1095), (1087, 1093, 1099, 1091), (1092, 1100, 1101, 1093), (1102, 1094, 381, 380, 394), (1095, 1103, 276, 275, 287, 299), (1102, 1104, 1096, 1094), (1096, 1105, 1097, 1090), (1097, 1106, 1100, 1092), (1095, 1098, 1107, 1103), (1091, 1099, 1108, 1098), (1093, 1101, 1109, 1099), (1100, 1110, 1111, 1101), (394, 393, 1112, 1102), (1103, 1113, 262, 261, 276), (1112, 1114, 1104, 1102), (1104, 1115, 1105, 1096), (1105, 1116, 1106, 1097), (1106, 1117, 1110, 1100), (1103, 1107, 1118, 1113), (1098, 1108, 1119, 1107), (1099, 1109, 1120, 1108), (1101, 1111, 1121, 1109), (1110, 1122, 1123, 1111), (1124, 1112, 393, 392, 406), (263, 262, 1113, 1125), (1124, 1126, 1114, 1112), (1114, 1127, 1115, 1104), (1115, 1128, 1116, 1105), (1116, 1129, 1117, 1106), (1117, 1130, 1122, 1110), (1113, 1118, 1131, 1125), (1107, 1119, 1132, 1118), (1108, 1120, 1133, 1119), (1109, 1121, 1134, 1120), (1111, 1123, 1135, 1121), (1122, 1136, 1137, 1123), (406, 405, 1138, 1124), (1125, 1139, 246, 245, 263), (1138, 1140, 1126, 1124), (1126, 1141, 1127, 1114), (1127, 1142, 1128, 1115), (1128, 1143, 1129, 1116), (1129, 1144, 1130, 1117), (1130, 1145, 1136, 1122), (1125, 1131, 1146, 1139), (1118, 1132, 1147, 1131), (1119, 1133, 1148, 1132), (1120, 1134, 1149, 1133), (1121, 1135, 1150, 1134), (1123, 1137, 1151, 1135), (1137, 1136, 1145, 1152, 1153, 1154, 1155, 1156, 1157, 1158, 1159, 1160, 1161, 1162, 1163, 1164, 1165, 1166, 1167, 1168, 1169, 1170, 1171, 1172, 1173, 1174, 1175, 1176, 1177, 1178, 1179, 1151), (405, 404, 1180, 1138), (247, 246, 1139, 1181), (1180, 1182, 1140, 1138), (1140, 1183, 1141, 1126), (1141, 1184, 1142, 1127), (1142, 1185, 1143, 1128), (1143, 1186, 1144, 1129), (1144, 1152, 1145, 1130), (1139, 1146, 1187, 1181), (1131, 1147, 1188, 1146), (1132, 1148, 1189, 1147), (1133, 1149, 1190, 1148), (1134, 1150, 1191, 1149), (1135, 1151, 1179, 1150), (1150, 1179, 1178, 1191), (1191, 1178, 1177, 1192), (1192, 1177, 1176, 1193), (1193, 1176, 1175, 1194), (1194, 1175, 1174, 1195), (1195, 1174, 1173, 1196), (1196, 1173, 1172, 1197), (1197, 1172, 1171, 1198), (1198, 1171, 1170, 1199), (1199, 1170, 1169, 1200), (1200, 1169, 1168, 1201), (1201, 1168, 1167, 1202), (1202, 1167, 1166, 1203), (1203, 1166, 1165, 1204), (1204, 1165, 1164, 1205), (1205, 1164, 1163, 1206), (1206, 1163, 1162, 1207), (1207, 1162, 1161, 1208), (1208, 1161, 1160, 1209), (1209, 1160, 1159, 1210), (1210, 1159, 1158, 1211), (1211, 1158, 1157, 1212), (1212, 1157, 1156, 1213), (1213, 1156, 1155, 1214), (1214, 1155, 1154, 1215), (1215, 1154, 1153, 1186), (1186, 1153, 1152, 1144), (404, 403, 1216, 1180), (248, 247, 1181, 1217), (1216, 1218, 1182, 1180), (1182, 1219, 1183, 1140), (1183, 1220, 1184, 1141), (1184, 1221, 1185, 1142), (1185, 1215, 1186, 1143), (1181, 1187, 1222, 1217), (1146, 1188, 1223, 1187), (1147, 1189, 1224, 1188), (1148, 1190, 1225, 1189), (1149, 1191, 1192, 1190), (1190, 1192, 1193, 1225), (1225, 1193, 1194, 1226), (1226, 1194, 1195, 1227), (1227, 1195, 1196, 1228), (1228, 1196, 1197, 1229), (1229, 1197, 1198, 1230), (1230, 1198, 1199, 1231), (1231, 1199, 1200, 1232), (1232, 1200, 1201, 1233), (1233, 1201, 1202, 1234), (1234, 1202, 1203, 1235), (1235, 1203, 1204, 1236), (1236, 1204, 1205, 1237), (1237, 1205, 1206, 1238), (1238, 1206, 1207, 1239), (1239, 1207, 1208, 1240), (1240, 1208, 1209, 1241), (1241, 1209, 1210, 1242), (1242, 1210, 1211, 1243), (1243, 1211, 1212, 1244), (1244, 1212, 1213, 1245), (1245, 1213, 1214, 1221), (1221, 1214, 1215, 1185), (1246, 1216, 403, 391, 390), (249, 248, 1217, 1247), (1246, 1248, 1218, 1216), (1218, 1249, 1219, 1182), (1219, 1250, 1220, 1183), (1220, 1245, 1221, 1184), (1217, 1222, 1251, 1247), (1187, 1223, 1252, 1222), (1188, 1224, 1253, 1223), (1189, 1225, 1226, 1224), (1224, 1226, 1227, 1253), (1253, 1227, 1228, 1254), (1254, 1228, 1229, 1255), (1255, 1229, 1230, 1256), (1256, 1230, 1231, 1257), (1257, 1231, 1232, 1258), (1258, 1232, 1233, 1259), (1259, 1233, 1234, 1260), (1260, 1234, 1235, 1261), (1261, 1235, 1236, 1262), (1262, 1236, 1237, 1263), (1263, 1237, 1238, 1264), (1264, 1238, 1239, 1265), (1265, 1239, 1240, 1266), (1266, 1240, 1241, 1267), (1267, 1241, 1242, 1268), (1268, 1242, 1243, 1269), (1269, 1243, 1244, 1250), (1250, 1244, 1245, 1220), (1270, 1246, 390, 379, 378), (1247, 1271, 259, 250, 249), (1270, 1272, 1248, 1246), (1248, 1273, 1249, 1218), (1249, 1269, 1250, 1219), (1247, 1251, 1274, 1271), (1222, 1252, 1275, 1251), (1223, 1253, 1254, 1252), (1252, 1254, 1255, 1275), (1275, 1255, 1256, 1276), (1276, 1256, 1257, 1277), (1277, 1257, 1258, 1278), (1278, 1258, 1259, 1279), (1279, 1259, 1260, 1280), (1280, 1260, 1261, 1281), (1281, 1261, 1262, 1282), (1282, 1262, 1263, 1283), (1283, 1263, 1264, 1284), (1284, 1264, 1265, 1285), (1285, 1265, 1266, 1286), (1286, 1266, 1267, 1287), (1287, 1267, 1268, 1273), (1273, 1268, 1269, 1249), (378, 377, 1288, 1270), (1271, 1289, 272, 260, 259), (1288, 1290, 1272, 1270), (1272, 1287, 1273, 1248), (1271, 1274, 1291, 1289), (1251, 1275, 1276, 1274), (1274, 1276, 1277, 1291), (1291, 1277, 1278, 1292), (1292, 1278, 1279, 1293), (1293, 1279, 1280, 1294), (1294, 1280, 1281, 1295), (1295, 1281, 1282, 1296), (1296, 1282, 1283, 1297), (1297, 1283, 1284, 1298), (1298, 1284, 1285, 1299), (1299, 1285, 1286, 1290), (1290, 1286, 1287, 1272), (1300, 1288, 377, 367, 366), (273, 272, 1289, 1301), (1300, 1299, 1290, 1288), (1289, 1291, 1292, 1301), (1301, 1292, 1293, 1302), (1302, 1293, 1294, 1303), (1303, 1294, 1295, 1304), (1304, 1295, 1296, 1305), (1305, 1296, 1297, 1306), (1306, 1297, 1298, 1307), (1307, 1298, 1299, 1300), (1307, 1300, 366, 355, 354), (1301, 1302, 285, 274, 273), (1302, 1303, 296, 286, 285), (1303, 1304, 308, 297, 296), (1304, 1305, 330, 320, 309, 308), (1305, 1306, 342, 331, 330), (1306, 1307, 354, 343, 342)])
me_circle.polygons.foreach_set('use_smooth', [0, 0, 0, 0, 0, 0, 0, 0, 0, 0, 0, 0, 0, 0, 0, 0, 0, 0, 0, 0, 0, 0, 0, 0, 0, 0, 0, 0, 0, 0, 0, 0, 0, 0, 0, 0, 0, 0, 0, 0, 0, 0, 0, 0, 0, 0, 0, 0, 0, 0, 0, 0, 0, 0, 0, 0, 0, 0, 0, 0, 0, 0, 0, 0, 0, 0, 0, 0, 0, 0, 0, 0, 0, 0, 0, 0, 0, 0, 0, 0, 0, 0, 0, 0, 0, 0, 0, 0, 0, 0, 0, 0, 0, 0, 0, 0, 0, 0, 0, 0, 0, 0, 0, 0, 0, 0, 0, 0, 0, 0, 0, 0, 0, 0, 0, 0, 0, 0, 0, 0, 0, 0, 0, 0, 0, 0, 0, 0, 0, 0, 0, 0, 0, 0, 0, 0, 0, 0, 0, 0, 0, 0, 0, 0, 0, 0, 0, 0, 0, 0, 0, 0, 0, 0, 0, 0, 0, 0, 0, 0, 0, 0, 0, 0, 0, 0, 0, 0, 0, 0, 0, 0, 0, 0, 0, 0, 0, 0, 0, 0, 0, 0, 0, 0, 0, 0, 0, 0, 0, 0, 0, 0, 0, 0, 0, 0, 0, 0, 0, 0, 0, 0, 0, 0, 0, 0, 0, 0, 0, 0, 0, 0, 0, 0, 0, 0, 0, 0, 0, 0, 0, 0, 0, 0, 0, 0, 0, 0, 0, 0, 0, 0, 0, 0, 0, 0, 0, 0, 0, 0, 0, 0, 0, 0, 0, 0, 0, 0, 0, 0, 0, 0, 0, 0, 0, 0, 0, 0, 0, 0, 0, 0, 0, 0, 0, 0, 0, 0, 0, 0, 0, 0, 0, 0, 0, 0, 0, 0, 0, 0, 0, 0, 0, 0, 0, 0, 0, 0, 0, 0, 0, 0, 0, 0, 0, 0, 0, 0, 0, 0, 0, 0, 0, 0, 0, 0, 0, 0, 0, 0, 0, 0, 0, 0, 0, 0, 0, 0, 0, 0, 0, 0, 0, 0, 0, 0, 0, 0, 0, 0, 0, 0, 0, 0, 0, 0, 0, 0, 0, 0, 0, 0, 0, 0, 0, 0, 0, 0, 0, 0, 0, 0, 0, 0, 0, 0, 0, 0, 0, 0, 0, 0, 0, 0, 0, 0, 0, 0, 0, 0, 0, 0, 0, 0, 0, 0, 0, 0, 0, 0, 0, 0, 0, 0, 0, 0, 0, 0, 0, 0, 0, 0, 0, 0, 0, 0, 0, 0, 0, 0, 0, 0, 0, 0, 0, 0, 0, 0, 0, 0, 0, 0, 0, 0, 0, 0, 0, 0, 0, 0, 0, 0, 0, 0, 0, 0, 0, 0, 0, 0, 0, 0, 0, 0, 0, 0, 0, 0, 0, 0, 0, 0, 0, 0, 0, 0, 0, 0, 0, 0, 0, 0, 0, 0, 0, 0, 0, 0, 0, 0, 0, 0, 0, 0, 0, 0, 0, 0, 0, 0, 0, 0, 0, 0, 0, 0, 0, 0, 0, 0, 0, 0, 0, 0, 0, 0, 0, 0, 0, 0, 0, 0, 0, 0, 0, 0, 0, 0, 0, 0, 0, 0, 0, 0, 0, 0, 0, 0, 0, 0, 0, 0, 0, 0, 0, 0, 0, 0, 0, 0, 0, 0, 0, 0, 0, 0, 0, 0, 0, 0, 0, 0, 0, 0, 0, 0, 0, 0, 0, 0, 0, 0, 0, 0, 0, 0, 0, 0, 0, 0, 0, 0, 0, 0, 0, 0, 0, 0, 0, 0, 0, 0, 0, 0, 0, 0, 0, 0, 0, 0, 0, 0, 0, 0, 0, 0, 0, 0, 0, 0, 0, 0, 0, 0, 0, 0, 0, 0, 0, 0, 0, 0, 0, 0, 0, 0, 0, 0, 0, 0, 0, 0, 0, 0, 0, 0, 0, 0, 0, 0, 0, 0, 0, 0, 0, 0, 0, 0, 0, 0, 0, 0, 0, 0, 0, 0, 0, 0, 0, 0, 0, 0, 0, 0, 0, 0, 0, 0, 0, 0, 0, 0, 0, 0, 0, 0, 0, 0, 0, 0, 0, 0, 0, 0, 0, 0, 0, 0, 0, 0, 0, 0, 0, 0, 0, 0, 0, 0, 0, 0, 0, 0, 0, 0, 0, 0, 0, 0, 0, 0, 0, 0, 0, 0, 0, 0, 0, 0, 0, 0, 0, 0, 0, 0, 0, 0, 0, 0, 0, 0, 0, 0, 0, 0, 0, 0, 0, 0, 0, 0, 0, 0, 0, 0, 0, 0, 0, 0, 0, 0, 0, 0, 0, 0, 0, 0, 0, 0, 0, 0, 0, 0, 0, 0, 0, 0, 0, 0, 0, 0, 0, 0, 0, 0, 0, 0, 0, 0, 0, 0, 0, 0, 0, 0, 0, 0, 0, 0, 0, 0, 0, 0, 0, 0, 0, 0, 0, 0, 0, 0, 0, 0, 0, 0, 0, 0, 0, 0, 0, 0, 0, 0, 0, 0, 0, 0, 0, 0, 0, 0, 0, 0, 0, 0, 0, 0, 0, 0, 0, 0, 0, 0, 0, 0, 0, 0, 0, 0, 0, 0, 0, 0, 0, 0, 0, 0, 0, 0, 0, 0, 0, 0, 0, 0, 0, 0, 0, 0, 0, 0, 0, 0, 0, 0, 0, 0, 0, 0, 0, 0, 0, 0, 0, 0, 0, 0, 0, 0, 0, 0, 0, 0, 0, 0, 0, 0, 0, 0, 0, 0, 0, 0, 0, 0, 0, 0, 0, 0, 0, 0, 0, 0, 0, 0, 0, 0, 0, 0, 0, 0, 0, 0, 0, 0, 0, 0, 0, 0, 0, 0, 0, 0, 0, 0, 0, 0, 0, 0, 0, 0, 0, 0, 0, 0, 0, 0, 0, 0, 0, 0, 0, 0, 0, 0, 0, 0, 0, 0, 0, 0, 0, 0, 0, 0, 0, 0, 0, 0, 0, 0, 0, 0, 0, 0, 0, 0, 0, 0, 0, 0, 0, 0, 0, 0, 0, 0, 0, 0, 0, 0, 0, 0, 0, 0, 0, 0, 0, 0, 0, 0, 0, 0, 0, 0, 0, 0, 0, 0, 0, 0, 0, 0, 0, 0, 0, 0, 0, 0, 0, 0, 0, 0, 0, 0, 0, 0, 0, 0, 0, 0, 0, 0, 0, 0, 0, 0, 0, 0, 0, 0, 0, 0, 0, 0, 0, 0, 0, 0, 0, 0, 0, 0, 0, 0, 0, 0, 0, 0, 0, 0, 0, 0, 0, 0, 0, 0, 0, 0, 0, 0, 0, 0, 0, 0, 0, 0, 0, 0, 0, 0, 0, 0, 0, 0, 0, 0, 0, 0, 0, 0, 0, 0, 0, 0, 0, 0, 0, 0, 0, 0, 0, 0, 0, 0, 0, 0, 0, 0, 0, 0, 0, 0, 0, 0, 0, 0, 0, 0, 0, 0, 0, 0, 0, 0, 0, 0, 0, 0, 0, 0, 0, 0, 0, 0, 0, 0, 0, 0, 0, 0, 0, 0, 0, 0, 0, 0, 0, 0, 0, 0, 0, 0, 0, 0, 0, 0, 0, 0, 0, 0, 0, 0, 0, 0, 0, 0, 0, 0, 0, 0, 0, 0, 0, 0, 0, 0, 0, 0, 0, 0, 0, 0, 0, 0, 0, 0, 0, 0, 0, 0, 0, 0, 0, 0, 0, 0, 0, 0, 0, 0, 0, 0, 0, 0, 0, 0, 0, 0, 0, 0, 0, 0, 0, 0, 0, 0, 0, 0, 0, 0, 0, 0, 0, 0, 0, 0, 0, 0, 0, 0, 0, 0, 0, 0, 0, 0, 0, 0, 0, 0, 0, 0, 0, 0, 0, 0, 0, 0, 0, 0, 0, 0, 0, 0, 0, 0, 0, 0, 0, 0, 0, 0, 0, 0, 0, 0, 0, 0, 0, 0, 0, 0, 0, 0, 0, 0, 0, 0, 0, 0, 0, 0, 0, 0, 0, 0, 0, 0, 0, 0, 0, 0, 0, 0, 0, 0, 0, 0, 0, 0, 0, 0, 0, 0, 0, 0, 0, 0, 0, 0, 0, 0, 0, 0, 0, 0, 0, 0, 0, 0, 0, 0, 0, 0, 0, 0, 0, 0, 0, 0, 0, 0, 0, 1, 0, 0, 1, 1, 1, 0, 0, 1, 1, 1, 1, 1, 0, 0, 1, 1, 1, 1, 1, 1, 1, 0, 0, 1, 1, 1, 1, 1, 1, 1, 1, 1, 0, 0, 1, 1, 1, 1, 1, 1, 1, 1, 1, 1, 1, 0, 0, 1, 1, 1, 1, 1, 1, 1, 1, 1, 1, 1, 1, 0, 0, 0, 1, 1, 1, 1, 1, 1, 1, 1, 1, 1, 1, 1, 1, 1, 1, 1, 1, 1, 1, 1, 1, 1, 1, 1, 1, 1, 1, 1, 1, 1, 1, 1, 1, 1, 1, 1, 1, 1, 1, 0, 0, 1, 1, 1, 1, 1, 1, 1, 1, 1, 1, 1, 1, 1, 1, 1, 1, 1, 1, 1, 1, 1, 1, 1, 1, 1, 1, 1, 1, 1, 1, 1, 1, 1, 0, 0, 1, 1, 1, 1, 1, 1, 1, 1, 1, 1, 1, 1, 1, 1, 1, 1, 1, 1, 1, 1, 1, 1, 1, 1, 1, 1, 1, 0, 0, 1, 1, 1, 1, 1, 1, 1, 1, 1, 1, 1, 1, 1, 1, 1, 1, 1, 1, 1, 1, 1, 0, 0, 1, 1, 1, 1, 1, 1, 1, 1, 1, 1, 1, 1, 1, 1, 1, 0, 0, 1, 1, 1, 1, 1, 1, 1, 1, 1, 0, 0, 0, 0, 0, 0, 0])
me_circle.polygons.foreach_set('material_index', [0, 0, 0, 0, 0, 0, 0, 0, 0, 0, 0, 0, 0, 0, 0, 0, 0, 0, 0, 0, 0, 0, 0, 2, 0, 0, 0, 0, 0, 2, 0, 0, 0, 2, 0, 0, 0, 0, 0, 2, 0, 0, 0, 2, 0, 0, 0, 0, 0, 2, 0, 0, 0, 2, 0, 0, 0, 0, 0, 2, 0, 0, 0, 2, 0, 0, 0, 0, 0, 2, 0, 0, 0, 2, 0, 0, 0, 0, 0, 2, 0, 0, 0, 2, 0, 0, 0, 0, 0, 2, 0, 0, 0, 2, 0, 0, 0, 0, 0, 2, 0, 0, 0, 2, 0, 0, 0, 0, 0, 2, 0, 0, 0, 2, 0, 0, 0, 0, 0, 2, 0, 0, 0, 2, 0, 0, 0, 0, 0, 2, 0, 0, 0, 2, 0, 0, 0, 0, 0, 2, 0, 0, 0, 2, 0, 0, 0, 0, 0, 2, 0, 0, 0, 2, 0, 0, 0, 0, 0, 2, 0, 0, 0, 2, 0, 0, 0, 0, 0, 2, 0, 0, 0, 2, 0, 0, 0, 0, 0, 2, 0, 0, 0, 2, 0, 0, 0, 0, 0, 2, 0, 0, 0, 2, 0, 0, 0, 0, 0, 2, 0, 0, 0, 2, 0, 0, 0, 0, 0, 2, 0, 0, 0, 2, 0, 0, 0, 0, 0, 2, 0, 0, 0, 2, 0, 0, 0, 0, 0, 2, 0, 0, 0, 2, 0, 0, 0, 0, 0, 2, 0, 0, 0, 2, 0, 0, 0, 0, 0, 2, 0, 0, 0, 2, 0, 0, 0, 0, 0, 2, 0, 0, 0, 2, 0, 0, 0, 0, 0, 2, 0, 0, 0, 2, 0, 0, 0, 0, 0, 2, 0, 0, 0, 2, 0, 0, 0, 0, 0, 2, 0, 0, 0, 2, 0, 0, 0, 0, 0, 2, 0, 0, 0, 2, 2, 0, 0, 0, 0, 0, 2, 0, 0, 0, 2, 2, 0, 0, 0, 0, 0, 2, 0, 0, 0, 2, 2, 0, 0, 0, 0, 0, 2, 0, 0, 0, 2, 2, 0, 0, 0, 0, 0, 2, 0, 0, 0, 2, 2, 0, 0, 0, 0, 0, 2, 0, 0, 0, 2, 2, 0, 0, 0, 0, 0, 2, 0, 0, 0, 2, 2, 0, 0, 0, 0, 0, 2, 0, 0, 0, 2, 2, 0, 0, 0, 0, 0, 2, 0, 0, 0, 2, 2, 0, 0, 0, 0, 0, 2, 0, 0, 0, 2, 2, 0, 0, 0, 0, 0, 2, 0, 0, 0, 2, 2, 0, 0, 0, 0, 0, 2, 0, 0, 0, 2, 2, 0, 0, 0, 0, 0, 2, 0, 0, 0, 2, 0, 0, 0, 0, 0, 2, 0, 0, 0, 2, 0, 0, 0, 0, 0, 2, 0, 0, 0, 2, 0, 0, 0, 0, 0, 2, 0, 0, 0, 2, 0, 0, 0, 0, 0, 2, 0, 0, 0, 2, 0, 0, 0, 0, 0, 2, 0, 0, 0, 2, 0, 0, 0, 0, 0, 2, 0, 0, 0, 2, 0, 0, 0, 0, 0, 2, 0, 0, 0, 2, 0, 0, 0, 0, 0, 2, 0, 0, 0, 2, 0, 0, 0, 0, 0, 2, 0, 0, 0, 2, 0, 0, 0, 0, 0, 2, 0, 0, 0, 2, 0, 0, 0, 0, 0, 2, 0, 0, 0, 2, 0, 0, 0, 0, 0, 2, 0, 0, 0, 2, 0, 0, 0, 0, 0, 2, 0, 0, 0, 2, 0, 0, 0, 0, 0, 2, 0, 0, 0, 2, 0, 0, 0, 0, 0, 2, 0, 0, 0, 2, 0, 0, 0, 0, 0, 2, 0, 0, 0, 2, 0, 0, 0, 0, 0, 2, 0, 0, 0, 2, 0, 0, 0, 0, 0, 2, 0, 0, 0, 2, 0, 0, 0, 0, 0, 2, 0, 0, 0, 2, 0, 0, 0, 0, 0, 2, 0, 0, 0, 2, 0, 0, 0, 0, 0, 2, 0, 0, 0, 2, 0, 0, 0, 0, 0, 2, 0, 0, 0, 2, 0, 0, 0, 0, 0, 2, 0, 0, 0, 2, 0, 0, 0, 0, 0, 2, 0, 0, 0, 2, 0, 0, 0, 0, 0, 2, 0, 0, 0, 2, 0, 0, 0, 0, 0, 2, 0, 0, 0, 2, 0, 0, 0, 0, 0, 2, 0, 0, 0, 2, 0, 0, 0, 0, 0, 2, 0, 0, 0, 2, 0, 0, 0, 0, 0, 2, 0, 0, 0, 2, 0, 0, 0, 0, 0, 2, 0, 0, 0, 2, 0, 0, 0, 0, 0, 2, 0, 0, 0, 2, 0, 0, 0, 0, 0, 2, 0, 0, 0, 2, 0, 0, 0, 0, 0, 2, 0, 0, 0, 2, 0, 0, 0, 0, 0, 2, 0, 0, 0, 2, 0, 0, 0, 0, 0, 2, 0, 0, 0, 2, 0, 0, 0, 0, 0, 2, 0, 0, 0, 2, 0, 0, 0, 0, 0, 2, 0, 0, 0, 2, 0, 0, 0, 0, 0, 2, 0, 0, 0, 2, 0, 0, 0, 0, 0, 2, 0, 0, 0, 2, 0, 0, 0, 0, 0, 2, 0, 0, 0, 2, 0, 0, 0, 0, 0, 2, 0, 0, 0, 2, 0, 0, 0, 0, 0, 2, 0, 0, 0, 2, 0, 0, 0, 0, 0, 2, 0, 0, 0, 2, 0, 0, 0, 0, 0, 2, 0, 0, 0, 2, 0, 0, 0, 0, 0, 2, 0, 0, 0, 2, 0, 0, 0, 0, 0, 2, 0, 0, 0, 2, 0, 0, 0, 0, 0, 2, 0, 0, 0, 2, 0, 0, 0, 0, 0, 2, 0, 0, 0, 2, 0, 0, 0, 0, 0, 2, 0, 0, 0, 2, 0, 0, 0, 0, 0, 2, 0, 0, 0, 2, 0, 0, 0, 0, 0, 2, 0, 0, 0, 2, 0, 0, 0, 0, 0, 2, 0, 0, 0, 2, 0, 0, 0, 0, 0, 2, 0, 0, 0, 2, 0, 0, 0, 0, 0, 2, 0, 0, 0, 2, 0, 0, 0, 0, 0, 2, 0, 0, 0, 2, 0, 0, 0, 0, 0, 2, 0, 0, 0, 2, 0, 0, 0, 0, 0, 2, 0, 0, 0, 2, 0, 0, 0, 0, 0, 2, 0, 0, 0, 2, 0, 0, 0, 0, 0, 2, 0, 0, 0, 2, 0, 0, 0, 0, 0, 2, 0, 0, 0, 2, 0, 0, 0, 0, 0, 2, 0, 0, 0, 2, 0, 0, 0, 0, 0, 2, 0, 0, 0, 2, 0, 0, 0, 0, 0, 2, 0, 0, 0, 2, 0, 0, 0, 0, 0, 2, 0, 0, 0, 2, 0, 0, 0, 0, 0, 2, 0, 0, 0, 2, 0, 0, 0, 0, 0, 2, 0, 0, 0, 2, 0, 0, 0, 0, 0, 2, 0, 0, 0, 2, 0, 0, 0, 0, 0, 2, 0, 0, 0, 2, 0, 0, 0, 0, 0, 2, 0, 0, 0, 2, 0, 0, 0, 0, 0, 2, 0, 0, 0, 2, 0, 0, 0, 0, 0, 2, 0, 0, 0, 2, 0, 0, 0, 0, 0, 2, 0, 0, 0, 2, 0, 0, 0, 0, 0, 2, 0, 0, 0, 2, 0, 0, 0, 0, 0, 2, 0, 0, 0, 2, 0, 0, 0, 0, 0, 2, 0, 0, 0, 2, 0, 0, 0, 0, 0, 2, 0, 0, 0, 2, 0, 0, 0, 0, 0, 2, 0, 0, 0, 2, 0, 0, 0, 0, 0, 2, 0, 0, 0, 2, 0, 0, 0, 0, 0, 2, 0, 0, 0, 2, 0, 0, 0, 0, 0, 2, 0, 0, 0, 2, 0, 0, 0, 0, 0, 2, 0, 0, 0, 2, 0, 0, 0, 0, 0, 2, 0, 0, 0, 2, 0, 0, 0, 0, 0, 2, 0, 0, 0, 2, 0, 0, 0, 0, 0, 2, 0, 0, 0, 2, 0, 0, 0, 2, 0, 0, 2, 0, 0, 2, 0, 2, 0, 2, 2, 2, 1, 1, 1, 1, 1, 1, 1, 1, 1, 1, 1, 1, 1, 1, 1, 1, 1, 1, 1, 1, 1, 1, 1, 1, 1, 1, 1, 1, 1, 1, 1, 1, 1, 1, 1, 1, 1, 1, 1, 1, 1, 1, 1, 1, 1, 1, 1, 1, 1, 1, 1, 1, 1, 1, 1, 1, 1, 1, 1, 1, 1, 0, 1, 1, 1, 1, 1, 1, 1, 1, 1, 1, 1, 1, 1, 1, 1, 1, 1, 1, 1, 1, 1, 1, 1, 1, 1, 1, 1, 1, 1, 1, 1, 1, 1, 1, 1, 1, 1, 1, 1, 1, 1, 1, 1, 1, 1, 1, 1, 1, 1, 1, 1, 1, 1, 1, 1, 1, 1, 1, 1, 1, 1, 1, 1, 1, 1, 1, 1, 1, 1, 1, 1, 1, 1, 1, 1, 1, 1, 1, 1, 1, 1, 1, 1, 1, 1, 1, 1, 1, 1, 1, 1, 1, 1, 1, 1, 1, 1, 1, 1, 1, 1, 1, 1, 1, 1, 1, 1, 1, 1, 1, 1, 1, 1, 1, 1, 1, 1, 1, 1, 1, 1, 1, 1, 1, 1, 1, 1, 1, 1, 1, 1, 1, 1, 1, 1, 1, 1, 1, 1, 1, 1, 1, 1, 1, 1, 1, 1, 1, 1, 1, 1, 1, 1, 1, 1, 1, 1, 1, 1, 1, 1, 1, 1])
me_circle.materials.append(mat_material_003)
me_circle.materials.append(mat_material)
me_circle.materials.append(mat_material_002)
me_circle.use_remesh_preserve_volume = False
me_circle.use_remesh_preserve_attributes = False
me_circle.use_mirror_vertex_groups = False
me_circle.update()
me_plane = bpy.data.meshes.new('Plane')
me_plane.from_pydata([(-1.0, -1.0, 0.0), (1.0, -1.0, 0.0), (-1.0, 1.0, 0.0), (1.0, 1.0, 0.0)], [], [(0, 1, 3, 2)])
_ca = me_plane.color_attributes.new('Col', 'BYTE_COLOR', 'CORNER')
_ca.data.foreach_set('color', [1.0, 1.0, 1.0, 1.0, 1.0, 1.0, 1.0, 1.0, 1.0, 1.0, 1.0, 1.0, 1.0, 1.0, 1.0, 1.0])
me_plane.materials.append(mat_material_001)
me_plane.use_remesh_preserve_volume = False
me_plane.use_remesh_preserve_attributes = False
me_plane.use_mirror_vertex_groups = False
me_plane.update()
me_cylinder = bpy.data.meshes.new('Cylinder')
me_cylinder.from_pydata([(0.0, 1.0, 1.0), (0.1951, 0.9808, 1.0), (0.3827, 0.9239, 1.0), (0.5556, 0.8315, 1.0), (0.7071, 0.7071, 1.0), (0.8315, 0.5556, 1.0), (0.9239, 0.3827, 1.0), (0.9808, 0.1951, 1.0), (1.0, 7.55e-08, 1.0), (0.9808, -0.1951, 1.0), (0.9239, -0.3827, 1.0), (0.8315, -0.5556, 1.0), (0.7071, -0.7071, 1.0), (0.5556, -0.8315, 1.0), (0.3827, -0.9239, 1.0), (0.1951, -0.9808, 1.0), (-3.258e-07, -1.0, 1.0), (-0.1951, -0.9808, 1.0), (-0.3827, -0.9239, 1.0), (-0.5556, -0.8315, 1.0), (-0.7071, -0.7071, 1.0), (-0.8315, -0.5556, 1.0), (-0.9239, -0.3827, 1.0), (-0.9808, -0.1951, 1.0), (-1.0, 9.656e-07, 1.0), (-0.9808, 0.1951, 1.0), (-0.9239, 0.3827, 1.0), (-0.8315, 0.5556, 1.0), (-0.7071, 0.7071, 1.0), (-0.5556, 0.8315, 1.0), (-0.3827, 0.9239, 1.0), (-0.1951, 0.9808, 1.0), (-7.972e-07, -0.04488, -1.0), (0.0, 1.0, 0.03985), (-5.895e-07, 0.2256, -0.9646), (-3.986e-07, 0.4776, -0.8607), (-2.338e-07, 0.694, -0.6954), (-1.08e-07, 0.86, -0.4801), (-2.608e-08, 0.9644, -0.2293), (-0.008756, -0.04402, -1.0), (0.1951, 0.9808, 0.03985), (0.044, 0.2212, -0.9646), (0.09317, 0.4684, -0.8607), (0.1354, 0.6806, -0.6954), (0.1678, 0.8435, -0.4801), (0.1881, 0.9459, -0.2293), (-0.01718, -0.04147, -1.0), (0.3827, 0.9239, 0.03985), (0.08632, 0.2084, -0.9646), (0.1828, 0.4412, -0.8607), (0.2656, 0.6411, -0.6954), (0.3291, 0.7945, -0.4801), (0.3691, 0.891, -0.2293), (-0.02494, -0.03732, -1.0), (0.5556, 0.8315, 0.03985), (0.1253, 0.1875, -0.9646), (0.2653, 0.3971, -0.8607), (0.3855, 0.577, -0.6954), (0.4778, 0.7151, -0.4801), (0.5358, 0.8019, -0.2293), (-0.03174, -0.03174, -1.0), (0.7071, 0.7071, 0.03985), (0.1595, 0.1595, -0.9646), (0.3377, 0.3377, -0.8607), (0.4907, 0.4907, -0.6954), (0.6081, 0.6081, -0.4801), (0.6819, 0.6819, -0.2293), (-0.03732, -0.02494, -1.0), (0.8315, 0.5556, 0.03985), (0.1875, 0.1253, -0.9646), (0.3971, 0.2653, -0.8607), (0.577, 0.3855, -0.6954), (0.7151, 0.4778, -0.4801), (0.8019, 0.5358, -0.2293), (-0.04147, -0.01718, -1.0), (0.9239, 0.3827, 0.03985), (0.2084, 0.08632, -0.9646), (0.4412, 0.1828, -0.8607), (0.6411, 0.2656, -0.6954), (0.7945, 0.3291, -0.4801), (0.891, 0.3691, -0.2293), (-0.04402, -0.008756, -1.0), (0.9808, 0.1951, 0.03985), (0.2212, 0.044, -0.9646), (0.4684, 0.09317, -0.8607), (0.6806, 0.1354, -0.6954), (0.8435, 0.1678, -0.4801), (0.9459, 0.1881, -0.2293), (-0.04488, -2.235e-07, -1.0), (1.0, 7.55e-08, 0.03985), (0.2256, -1.453e-07, -0.9646), (0.4776, -7.401e-08, -0.8607), (0.694, -1.211e-08, -0.6954), (0.86, 3.353e-08, -0.4801), (0.9644, 6.333e-08, -0.2293), (-0.04402, 0.008756, -1.0), (0.9808, -0.1951, 0.03985), (0.2212, -0.044, -0.9646), (0.4684, -0.09317, -0.8607), (0.6806, -0.1354, -0.6954), (0.8435, -0.1678, -0.4801), (0.9459, -0.1881, -0.2293), (-0.04147, 0.01718, -1.0), (0.9239, -0.3827, 0.03985), (0.2084, -0.08632, -0.9646), (0.4412, -0.1828, -0.8607), (0.6411, -0.2656, -0.6954), (0.7945, -0.3291, -0.4801), (0.891, -0.3691, -0.2293), (-0.03732, 0.02494, -1.0), (0.8315, -0.5556, 0.03985), (0.1875, -0.1253, -0.9646), (0.3971, -0.2653, -0.8607), (0.577, -0.3855, -0.6954), (0.7151, -0.4778, -0.4801), (0.8019, -0.5358, -0.2293), (-0.03174, 0.03174, -1.0), (0.7071, -0.7071, 0.03985), (0.1595, -0.1595, -0.9646), (0.3377, -0.3377, -0.8607), (0.4907, -0.4907, -0.6954), (0.6081, -0.6081, -0.4801), (0.6819, -0.6819, -0.2293), (-0.02494, 0.03732, -1.0), (0.5556, -0.8315, 0.03985), (0.1253, -0.1875, -0.9646), (0.2653, -0.3971, -0.8607), (0.3855, -0.577, -0.6954), (0.4778, -0.7151, -0.4801), (0.5358, -0.8019, -0.2293), (-0.01718, 0.04147, -1.0), (0.3827, -0.9239, 0.03985), (0.08632, -0.2084, -0.9646), (0.1828, -0.4412, -0.8607), (0.2656, -0.6411, -0.6954), (0.3291, -0.7945, -0.4801), (0.3691, -0.891, -0.2293), (-0.008756, 0.04402, -1.0), (0.1951, -0.9808, 0.03985), (0.044, -0.2212, -0.9646), (0.09317, -0.4684, -0.8607), (0.1354, -0.6806, -0.6954), (0.1678, -0.8435, -0.4801), (0.1881, -0.9459, -0.2293), (-2.98e-07, 0.04488, -1.0), (-3.258e-07, -1.0, 0.03985), (-3.055e-07, -0.2256, -0.9646), (-3.119e-07, -0.4776, -0.8607), (-3.185e-07, -0.694, -0.6954), (-3.204e-07, -0.86, -0.4801), (-3.241e-07, -0.9644, -0.2293), (0.008757, 0.04402, -1.0), (-0.1951, -0.9808, 0.03985), (-0.044, -0.2212, -0.9646), (-0.09317, -0.4684, -0.8607), (-0.1354, -0.6806, -0.6954), (-0.1678, -0.8435, -0.4801), (-0.1881, -0.9459, -0.2293), (0.01718, 0.04147, -1.0), (-0.3827, -0.9239, 0.03985), (-0.08632, -0.2084, -0.9646), (-0.1828, -0.4412, -0.8607), (-0.2656, -0.6411, -0.6954), (-0.3291, -0.7945, -0.4801), (-0.3691, -0.891, -0.2293), (0.02494, 0.03732, -1.0), (-0.5556, -0.8315, 0.03985), (-0.1253, -0.1875, -0.9646), (-0.2653, -0.3971, -0.8607), (-0.3855, -0.577, -0.6954), (-0.4778, -0.7151, -0.4801), (-0.5358, -0.8019, -0.2293), (0.03174, 0.03174, -1.0), (-0.7071, -0.7071, 0.03985), (-0.1595, -0.1595, -0.9646), (-0.3377, -0.3377, -0.8607), (-0.4907, -0.4907, -0.6954), (-0.6081, -0.6081, -0.4801), (-0.6819, -0.6819, -0.2293), (0.03732, 0.02494, -1.0), (-0.8315, -0.5556, 0.03985), (-0.1875, -0.1253, -0.9646), (-0.3971, -0.2653, -0.8607), (-0.577, -0.3855, -0.6954), (-0.7151, -0.4778, -0.4801), (-0.8019, -0.5358, -0.2293), (0.04147, 0.01718, -1.0), (-0.9239, -0.3827, 0.03985), (-0.2084, -0.08632, -0.9646), (-0.4412, -0.1828, -0.8607), (-0.6411, -0.2656, -0.6954), (-0.7945, -0.3291, -0.4801), (-0.891, -0.3691, -0.2293), (0.04402, 0.008757, -1.0), (-0.9808, -0.1951, 0.03985), (-0.2212, -0.044, -0.9646), (-0.4684, -0.09317, -0.8607), (-0.6806, -0.1354, -0.6954), (-0.8435, -0.1678, -0.4801), (-0.9459, -0.1881, -0.2293), (0.04488, -3.353e-07, -1.0), (-1.0, 9.656e-07, 0.03985), (-0.2256, 9.313e-10, -0.9646), (-0.4776, 3.152e-07, -0.8607), (-0.694, 5.839e-07, -0.6954), (-0.86, 7.916e-07, -0.4801), (-0.9644, 9.22e-07, -0.2293), (0.04402, -0.008756, -1.0), (-0.9808, 0.1951, 0.03985), (-0.2212, 0.044, -0.9646), (-0.4684, 0.09317, -0.8607), (-0.6806, 0.1354, -0.6954), (-0.8435, 0.1678, -0.4801), (-0.9459, 0.1881, -0.2293), (0.04147, -0.01718, -1.0), (-0.9239, 0.3827, 0.03985), (-0.2084, 0.08632, -0.9646), (-0.4412, 0.1828, -0.8607), (-0.6411, 0.2656, -0.6954), (-0.7945, 0.3291, -0.4801), (-0.891, 0.3691, -0.2293), (0.03732, -0.02494, -1.0), (-0.8315, 0.5556, 0.03985), (-0.1875, 0.1253, -0.9646), (-0.3971, 0.2653, -0.8607), (-0.577, 0.3855, -0.6954), (-0.7151, 0.4778, -0.4801), (-0.8019, 0.5358, -0.2293), (0.03174, -0.03174, -1.0), (-0.7071, 0.7071, 0.03985), (-0.1595, 0.1595, -0.9646), (-0.3377, 0.3377, -0.8607), (-0.4907, 0.4907, -0.6954), (-0.6081, 0.6081, -0.4801), (-0.6819, 0.6819, -0.2293), (0.02494, -0.03732, -1.0), (-0.5556, 0.8315, 0.03985), (-0.1253, 0.1875, -0.9646), (-0.2653, 0.3971, -0.8607), (-0.3855, 0.577, -0.6954), (-0.4778, 0.7151, -0.4801), (-0.5358, 0.8019, -0.2293), (0.01718, -0.04147, -1.0), (-0.3827, 0.9239, 0.03985), (-0.08631, 0.2084, -0.9646), (-0.1828, 0.4412, -0.8607), (-0.2656, 0.6411, -0.6954), (-0.3291, 0.7945, -0.4801), (-0.3691, 0.891, -0.2293), (0.008757, -0.04402, -1.0), (-0.1951, 0.9808, 0.03985), (-0.044, 0.2212, -0.9646), (-0.09317, 0.4684, -0.8607), (-0.1354, 0.6806, -0.6954), (-0.1678, 0.8435, -0.4801), (-0.1881, 0.9459, -0.2293)], [], [(250, 31, 0, 33), (47, 2, 3, 54), (54, 3, 4, 61), (61, 4, 5, 68), (68, 5, 6, 75), (75, 6, 7, 82), (82, 7, 8, 89), (89, 8, 9, 96), (96, 9, 10, 103), (103, 10, 11, 110), (110, 11, 12, 117), (117, 12, 13, 124), (124, 13, 14, 131), (131, 14, 15, 138), (138, 15, 16, 145), (145, 16, 17, 152), (152, 17, 18, 159), (159, 18, 19, 166), (166, 19, 20, 173), (173, 20, 21, 180), (180, 21, 22, 187), (187, 22, 23, 194), (194, 23, 24, 201), (201, 24, 25, 208), (208, 25, 26, 215), (215, 26, 27, 222), (222, 27, 28, 229), (229, 28, 29, 236), (236, 29, 30, 243), (243, 30, 31, 250), (1, 0, 31, 30, 29, 28, 27, 26, 25, 24, 23, 22, 21, 20, 19, 18, 17, 16, 15, 14, 13, 12, 11, 10, 9, 8, 7, 6, 5, 4, 3, 2), (40, 1, 2, 47), (33, 0, 1, 40), (33, 40, 45, 38), (38, 45, 44, 37), (37, 44, 43, 36), (36, 43, 42, 35), (35, 42, 41, 34), (34, 41, 39, 32), (40, 47, 52, 45), (45, 52, 51, 44), (44, 51, 50, 43), (43, 50, 49, 42), (42, 49, 48, 41), (41, 48, 46, 39), (47, 54, 59, 52), (52, 59, 58, 51), (51, 58, 57, 50), (50, 57, 56, 49), (49, 56, 55, 48), (48, 55, 53, 46), (54, 61, 66, 59), (59, 66, 65, 58), (58, 65, 64, 57), (57, 64, 63, 56), (56, 63, 62, 55), (55, 62, 60, 53), (61, 68, 73, 66), (66, 73, 72, 65), (65, 72, 71, 64), (64, 71, 70, 63), (63, 70, 69, 62), (62, 69, 67, 60), (68, 75, 80, 73), (73, 80, 79, 72), (72, 79, 78, 71), (71, 78, 77, 70), (70, 77, 76, 69), (69, 76, 74, 67), (75, 82, 87, 80), (80, 87, 86, 79), (79, 86, 85, 78), (78, 85, 84, 77), (77, 84, 83, 76), (76, 83, 81, 74), (82, 89, 94, 87), (87, 94, 93, 86), (86, 93, 92, 85), (85, 92, 91, 84), (84, 91, 90, 83), (83, 90, 88, 81), (89, 96, 101, 94), (94, 101, 100, 93), (93, 100, 99, 92), (92, 99, 98, 91), (91, 98, 97, 90), (90, 97, 95, 88), (96, 103, 108, 101), (101, 108, 107, 100), (100, 107, 106, 99), (99, 106, 105, 98), (98, 105, 104, 97), (97, 104, 102, 95), (103, 110, 115, 108), (108, 115, 114, 107), (107, 114, 113, 106), (106, 113, 112, 105), (105, 112, 111, 104), (104, 111, 109, 102), (110, 117, 122, 115), (115, 122, 121, 114), (114, 121, 120, 113), (113, 120, 119, 112), (112, 119, 118, 111), (111, 118, 116, 109), (117, 124, 129, 122), (122, 129, 128, 121), (121, 128, 127, 120), (120, 127, 126, 119), (119, 126, 125, 118), (118, 125, 123, 116), (124, 131, 136, 129), (129, 136, 135, 128), (128, 135, 134, 127), (127, 134, 133, 126), (126, 133, 132, 125), (125, 132, 130, 123), (131, 138, 143, 136), (136, 143, 142, 135), (135, 142, 141, 134), (134, 141, 140, 133), (133, 140, 139, 132), (132, 139, 137, 130), (138, 145, 150, 143), (143, 150, 149, 142), (142, 149, 148, 141), (141, 148, 147, 140), (140, 147, 146, 139), (139, 146, 144, 137), (145, 152, 157, 150), (150, 157, 156, 149), (149, 156, 155, 148), (148, 155, 154, 147), (147, 154, 153, 146), (146, 153, 151, 144), (152, 159, 164, 157), (157, 164, 163, 156), (156, 163, 162, 155), (155, 162, 161, 154), (154, 161, 160, 153), (153, 160, 158, 151), (159, 166, 171, 164), (164, 171, 170, 163), (163, 170, 169, 162), (162, 169, 168, 161), (161, 168, 167, 160), (160, 167, 165, 158), (166, 173, 178, 171), (171, 178, 177, 170), (170, 177, 176, 169), (169, 176, 175, 168), (168, 175, 174, 167), (167, 174, 172, 165), (173, 180, 185, 178), (178, 185, 184, 177), (177, 184, 183, 176), (176, 183, 182, 175), (175, 182, 181, 174), (174, 181, 179, 172), (180, 187, 192, 185), (185, 192, 191, 184), (184, 191, 190, 183), (183, 190, 189, 182), (182, 189, 188, 181), (181, 188, 186, 179), (187, 194, 199, 192), (192, 199, 198, 191), (191, 198, 197, 190), (190, 197, 196, 189), (189, 196, 195, 188), (188, 195, 193, 186), (194, 201, 206, 199), (199, 206, 205, 198), (198, 205, 204, 197), (197, 204, 203, 196), (196, 203, 202, 195), (195, 202, 200, 193), (201, 208, 213, 206), (206, 213, 212, 205), (205, 212, 211, 204), (204, 211, 210, 203), (203, 210, 209, 202), (202, 209, 207, 200), (208, 215, 220, 213), (213, 220, 219, 212), (212, 219, 218, 211), (211, 218, 217, 210), (210, 217, 216, 209), (209, 216, 214, 207), (215, 222, 227, 220), (220, 227, 226, 219), (219, 226, 225, 218), (218, 225, 224, 217), (217, 224, 223, 216), (216, 223, 221, 214), (222, 229, 234, 227), (227, 234, 233, 226), (226, 233, 232, 225), (225, 232, 231, 224), (224, 231, 230, 223), (223, 230, 228, 221), (229, 236, 241, 234), (234, 241, 240, 233), (233, 240, 239, 232), (232, 239, 238, 231), (231, 238, 237, 230), (230, 237, 235, 228), (236, 243, 248, 241), (241, 248, 247, 240), (240, 247, 246, 239), (239, 246, 245, 238), (238, 245, 244, 237), (237, 244, 242, 235), (243, 250, 255, 248), (248, 255, 254, 247), (247, 254, 253, 246), (246, 253, 252, 245), (245, 252, 251, 244), (244, 251, 249, 242), (250, 33, 38, 255), (255, 38, 37, 254), (254, 37, 36, 253), (253, 36, 35, 252), (252, 35, 34, 251), (251, 34, 32, 249), (32, 39, 46, 53, 60, 67, 74, 81, 88, 95, 102, 109, 116, 123, 130, 137, 144, 151, 158, 165, 172, 179, 186, 193, 200, 207, 214, 221, 228, 235, 242, 249)])
me_cylinder.use_remesh_preserve_volume = False
me_cylinder.use_remesh_preserve_attributes = False
me_cylinder.use_mirror_vertex_groups = False
me_cylinder.update()

# ---- objects
ob_circle = bpy.data.objects.new('Circle', me_circle)
ob_lamp = bpy.data.objects.new('Lamp', light_lamp)
ob_camera = bpy.data.objects.new('Camera', cam_camera)
ob_plane = bpy.data.objects.new('Plane', me_plane)
ob_cylinder = bpy.data.objects.new('Cylinder', me_cylinder)

# ---- transforms, parenting, visibility, modifiers, constraints
ob_circle.location = (0.0, 0.0, 0.0)
ob_circle.rotation_euler = (0.0, 0.0, -1.342)
ob_circle.lineart.crease_threshold = 0.0
ob_lamp.location = (0.0, 2.143, 4.0)
ob_lamp.rotation_euler = (-0.3936, -0.0, 0.0)
ob_lamp.lock_rotations_4d = False
ob_lamp.empty_display_type = 'ARROWS'
ob_lamp.color = (0.0, 0.0, 0.0, 0.0)
ob_lamp.lineart.crease_threshold = 0.0
ob_camera.location = (0.0, -0.08114, 3.055)
ob_camera.lock_rotations_4d = False
ob_camera.empty_display_type = 'ARROWS'
ob_camera.color = (0.0, 0.0, 0.0, 0.0)
ob_camera.display_type = 'WIRE'
ob_camera.lineart.crease_threshold = 0.0
ob_plane.location = (0.0, 0.0, 0.0)
ob_plane.scale = (4.275, 4.275, 4.275)
ob_plane.lineart.crease_threshold = 0.0
ob_cylinder.parent = ob_circle
ob_cylinder.location = (0.0, -0.6, 0.4348)
ob_cylinder.scale = (0.096, 0.096, 0.048)
ob_cylinder.lineart.crease_threshold = 0.0

# ---- collection membership
col_collection_1.objects.link(ob_circle)
col_collection_1.objects.link(ob_lamp)
col_collection_1.objects.link(ob_camera)
col_collection_2.objects.link(ob_plane)
col_collection_3.objects.link(ob_cylinder)
def _layer_coll(name, lc=None):
    lc = lc or bpy.context.view_layer.layer_collection
    for c in lc.children:
        if c.name == name: return c
        r = _layer_coll(name, c)
        if r: return r
_layer_coll('Collection 2').indirect_only = True
_layer_coll('Collection 3').indirect_only = True

# ---- scene / render settings (as saved in the file)
scene.camera = ob_camera
scene.frame_start = 0; scene.frame_end = 65; scene.frame_set(10)
scene.render.engine = 'CYCLES'
scene.render.resolution_x = 256
scene.render.resolution_y = 256
scene.render.dither_intensity = 0.0
scene.render.film_transparent = True
scene.render.use_freestyle = True
scene.render.use_border = True
scene.render.border_max_y = 0.9865
scene.render.use_persistent_data = True
scene.render.line_thickness_mode = 'RELATIVE'
scene.cycles.use_denoising = False
scene.cycles.samples = 10
scene.cycles.sampling_pattern = 'TABULATED_SOBOL'
scene.cycles.light_sampling_threshold = 0.0
scene.cycles.use_adaptive_sampling = False
scene.cycles.use_light_tree = False
scene.cycles.blur_glossy = 0.0
scene.cycles.max_bounces = 7
scene.cycles.diffuse_bounces = 3
scene.cycles.glossy_bounces = 3
scene.cycles.transmission_bounces = 3
scene.cycles.transparent_max_bounces = 7
scene.cycles.film_exposure = 1.35
scene.cycles.pixel_filter_type = 'GAUSSIAN'
scene.cycles.sample_clamp_indirect = 0.0
scene.cycles.debug_bvh_type = 'STATIC_BVH'
scene.view_settings.view_transform = 'Standard'
bpy.context.view_layer.update()
